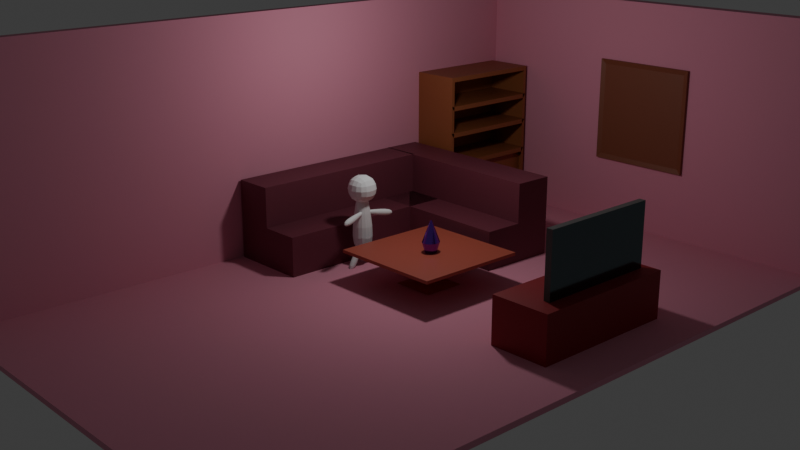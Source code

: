 # Source: ruang_tengah.blend  (saved by Blender 4.0.36; exported with 4.5.12 LTS)
import bpy
from mathutils import Matrix  # noqa: F401  (used for matrix-valued properties, if any)

bpy.ops.wm.read_factory_settings(use_empty=True)
scene = bpy.context.scene
scene.name = 'Scene'

# ---- collections
col_collection = bpy.data.collections.new('Collection'); scene.collection.children.link(col_collection)
col_collection_2 = bpy.data.collections.new('Collection 2'); scene.collection.children.link(col_collection_2)

# ---- materials (node trees are filled in below, after node groups)
mat_material_010 = bpy.data.materials.new('Material.010')
mat_material_010.use_transparent_shadow = False
mat_material_005 = bpy.data.materials.new('Material.005')
mat_material_005.use_transparent_shadow = False
mat_material_007 = bpy.data.materials.new('Material.007')
mat_material_007.use_transparent_shadow = False
mat_material_008 = bpy.data.materials.new('Material.008')
mat_material_008.use_transparent_shadow = False
mat_material_004 = bpy.data.materials.new('Material.004')
mat_material_004.use_transparent_shadow = False
mat_material_003 = bpy.data.materials.new('Material.003')
mat_material_003.use_transparent_shadow = False
mat_material_002 = bpy.data.materials.new('Material.002')
mat_material_002.use_transparent_shadow = False
mat_material_006 = bpy.data.materials.new('Material.006')
mat_material_006.use_transparent_shadow = False
mat_material_009 = bpy.data.materials.new('Material.009')
mat_material_009.use_transparent_shadow = False
mat_material_012 = bpy.data.materials.new('Material.012')
mat_material_012.use_transparent_shadow = False

# ---- material node trees
mat_material_010.use_nodes = True; mat_material_010.node_tree.nodes.clear()
_N = mat_material_010.node_tree.nodes; _L = mat_material_010.node_tree.links
n0 = _N.new('ShaderNodeBsdfPrincipled'); n0.name = 'Principled BSDF'; n0.location = (10, 300)
n0.inputs[0].default_value = (0.7609, 0.2996, 0.405, 1.0)
n0.inputs[2].default_value = 1.0
n0.inputs[3].default_value = 1.45
n1 = _N.new('ShaderNodeOutputMaterial'); n1.name = 'Material Output'; n1.location = (300, 300)
_L.new(n0.outputs[0], n1.inputs[0])
n1.is_active_output = True
mat_material_005.use_nodes = True; mat_material_005.node_tree.nodes.clear()
_N = mat_material_005.node_tree.nodes; _L = mat_material_005.node_tree.links
n0 = _N.new('ShaderNodeBsdfPrincipled'); n0.name = 'Principled BSDF'; n0.location = (10, 300)
n0.inputs[0].default_value = (0.2437, 0.07706, 0.03876, 1.0)
n0.inputs[3].default_value = 1.45
n1 = _N.new('ShaderNodeOutputMaterial'); n1.name = 'Material Output'; n1.location = (300, 300)
_L.new(n0.outputs[0], n1.inputs[0])
n1.is_active_output = True
mat_material_007.use_nodes = True; mat_material_007.node_tree.nodes.clear()
_N = mat_material_007.node_tree.nodes; _L = mat_material_007.node_tree.links
n0 = _N.new('ShaderNodeBsdfPrincipled'); n0.name = 'Principled BSDF'; n0.location = (10, 300)
n0.inputs[0].default_value = (0.2937, 0.0155, 0.02063, 1.0)
n0.inputs[3].default_value = 1.45
n1 = _N.new('ShaderNodeOutputMaterial'); n1.name = 'Material Output'; n1.location = (300, 300)
_L.new(n0.outputs[0], n1.inputs[0])
n1.is_active_output = True
mat_material_008.use_nodes = True; mat_material_008.node_tree.nodes.clear()
_N = mat_material_008.node_tree.nodes; _L = mat_material_008.node_tree.links
n0 = _N.new('ShaderNodeBsdfPrincipled'); n0.name = 'Principled BSDF'; n0.location = (10, 300)
n0.inputs[0].default_value = (0.4169, 0.09122, 0.05631, 1.0)
n0.inputs[3].default_value = 1.45
n1 = _N.new('ShaderNodeOutputMaterial'); n1.name = 'Material Output'; n1.location = (300, 300)
_L.new(n0.outputs[0], n1.inputs[0])
n1.is_active_output = True
mat_material_004.use_nodes = True; mat_material_004.node_tree.nodes.clear()
_N = mat_material_004.node_tree.nodes; _L = mat_material_004.node_tree.links
n0 = _N.new('ShaderNodeBsdfPrincipled'); n0.name = 'Principled BSDF'; n0.location = (10, 300)
n0.inputs[0].default_value = (0.1221, 0.147, 0.162, 1.0)
n0.inputs[1].default_value = 1.0
n0.inputs[2].default_value = 0.146
n0.inputs[3].default_value = 1.0
n1 = _N.new('ShaderNodeOutputMaterial'); n1.name = 'Material Output'; n1.location = (300, 300)
_L.new(n0.outputs[0], n1.inputs[0])
n1.is_active_output = True
mat_material_003.use_nodes = True; mat_material_003.node_tree.nodes.clear()
_N = mat_material_003.node_tree.nodes; _L = mat_material_003.node_tree.links
n0 = _N.new('ShaderNodeBsdfPrincipled'); n0.name = 'Principled BSDF'; n0.location = (10, 300)
n0.inputs[0].default_value = (0.2424, 0.26, 0.268, 1.0)
n0.inputs[1].default_value = 0.5575
n0.inputs[2].default_value = 0.4912
n0.inputs[3].default_value = 1.45
n1 = _N.new('ShaderNodeOutputMaterial'); n1.name = 'Material Output'; n1.location = (300, 300)
_L.new(n0.outputs[0], n1.inputs[0])
n1.is_active_output = True
mat_material_002.use_nodes = True; mat_material_002.node_tree.nodes.clear()
_N = mat_material_002.node_tree.nodes; _L = mat_material_002.node_tree.links
n0 = _N.new('ShaderNodeBsdfPrincipled'); n0.name = 'Principled BSDF'; n0.location = (10, 300)
n0.inputs[0].default_value = (0.1179, 0.125, 0.118, 1.0)
n0.inputs[3].default_value = 1.45
n1 = _N.new('ShaderNodeOutputMaterial'); n1.name = 'Material Output'; n1.location = (300, 300)
_L.new(n0.outputs[0], n1.inputs[0])
n1.is_active_output = True
mat_material_006.use_nodes = True; mat_material_006.node_tree.nodes.clear()
_N = mat_material_006.node_tree.nodes; _L = mat_material_006.node_tree.links
n0 = _N.new('ShaderNodeBsdfPrincipled'); n0.name = 'Principled BSDF'; n0.location = (10, 300)
n0.inputs[0].default_value = (0.2941, 0.06922, 0.8002, 1.0)
n0.inputs[1].default_value = 1.0
n0.inputs[2].default_value = 0.1106
n0.inputs[3].default_value = 1.45
n1 = _N.new('ShaderNodeOutputMaterial'); n1.name = 'Material Output'; n1.location = (300, 300)
_L.new(n0.outputs[0], n1.inputs[0])
n1.is_active_output = True
mat_material_009.use_nodes = True; mat_material_009.node_tree.nodes.clear()
_N = mat_material_009.node_tree.nodes; _L = mat_material_009.node_tree.links
n0 = _N.new('ShaderNodeBsdfPrincipled'); n0.name = 'Principled BSDF'; n0.location = (10, 300)
n0.inputs[0].default_value = (0.1595, 0.03596, 0.05443, 1.0)
n0.inputs[3].default_value = 1.45
n1 = _N.new('ShaderNodeOutputMaterial'); n1.name = 'Material Output'; n1.location = (300, 300)
_L.new(n0.outputs[0], n1.inputs[0])
n1.is_active_output = True
mat_material_012.use_nodes = True; mat_material_012.node_tree.nodes.clear()
_N = mat_material_012.node_tree.nodes; _L = mat_material_012.node_tree.links
n0 = _N.new('ShaderNodeBsdfPrincipled'); n0.name = 'Principled BSDF'; n0.location = (10, 300)
n0.inputs[0].default_value = (0.3266, 0.1079, 0.03918, 1.0)
n0.inputs[3].default_value = 1.45
n1 = _N.new('ShaderNodeOutputMaterial'); n1.name = 'Material Output'; n1.location = (300, 300)
_L.new(n0.outputs[0], n1.inputs[0])
n1.is_active_output = True

# ---- world
world_world = bpy.data.worlds.new('World'); scene.world = world_world
world_world.use_nodes = True; world_world.node_tree.nodes.clear()
_N = world_world.node_tree.nodes; _L = world_world.node_tree.links
n0 = _N.new('ShaderNodeOutputWorld'); n0.name = 'World Output'; n0.location = (300, 300)
n1 = _N.new('ShaderNodeBackground'); n1.name = 'Background'; n1.location = (10, 300)
n1.inputs[0].default_value = (0.05088, 0.05088, 0.05088, 1.0)
_L.new(n1.outputs[0], n0.inputs[0])
n0.is_active_output = True
world_world.color = (0.05088, 0.05088, 0.05088)
world_world.use_sun_shadow = False
world_world.sun_shadow_jitter_overblur = 0.0

# ---- cameras
cam_camera = bpy.data.cameras.new('Camera')
cam_camera.clip_end = 100.0
cam_camera.ortho_scale = 7.314

# ---- lights
light_light = bpy.data.lights.new('Light', 'POINT')
light_light.transmission_factor = 0.0
light_light.use_soft_falloff = False
light_light.energy = 50.0
light_light.shadow_soft_size = 0.1
light_light.shadow_maximum_resolution = 0.006
light_light.use_absolute_resolution = True

# ---- meshes
me_cube_011 = bpy.data.meshes.new('Cube.011')
me_cube_011.from_pydata([(-1.0, -1.0, -1.0), (-0.3652, -0.3652, 0.7149), (-1.0, 1.0, -1.0), (-0.3652, 0.3652, 0.7149), (1.0, -1.0, -1.0), (0.3652, -0.3652, 0.7149), (1.0, 1.0, -1.0), (0.3652, 0.3652, 0.7149), (4.665, -5.29, 2.253), (8.254, -6.498, 3.708), (8.304, -0.5117, 1.81), (11.89, -1.72, 3.265), (1.177, -1.547, 3.288), (4.767, -2.756, 4.744), (4.817, 3.23, 2.845), (8.406, 2.022, 4.301), (-1.137, -3.336, -0.1002), (5.453, -2.834, 2.741), (2.502, 1.442, -0.5432), (6.782, -1.09, 2.579), (-4.625, 0.4061, 0.9356), (4.179, -1.468, 3.119), (-0.9855, 5.184, 0.4926), (5.508, 0.2769, 2.957), (-1.465, 0.6982, 3.547), (2.98, -1.081, 2.555), (-2.391, 0.9582, 3.025), (2.642, -0.9862, 2.364), (-0.603, 2.493, 3.49), (3.295, -0.4257, 2.534), (-1.529, 2.753, 2.969), (2.957, -0.3308, 2.344), (5.555, -6.835, 1.461), (3.849, -2.013, 2.297), (4.282, -6.203, 1.043), (3.384, -1.782, 2.144), (6.973, -5.637, 1.24), (4.366, -1.576, 2.216), (5.7, -5.004, 0.8216), (3.902, -1.345, 2.063), (-5.232, 2.564, 0.3853), (-0.06938, 0.3686, 0.8627), (-4.408, 2.59, -0.1568), (0.2313, 0.3779, 0.6647), (-4.368, 4.32, 0.5086), (0.2461, 1.01, 0.9077), (-3.545, 4.345, -0.03348), (0.5467, 1.019, 0.7097)], [], [(0, 1, 3, 2), (2, 3, 7, 6), (6, 7, 5, 4), (4, 5, 1, 0), (2, 6, 4, 0), (8, 9, 11, 10), (10, 11, 15, 14), (14, 15, 13, 12), (12, 13, 9, 8), (10, 14, 12, 8), (15, 11, 9, 13), (16, 17, 19, 18), (18, 19, 23, 22), (22, 23, 21, 20), (20, 21, 17, 16), (18, 22, 20, 16), (24, 25, 27, 26), (26, 27, 31, 30), (30, 31, 29, 28), (28, 29, 25, 24), (26, 30, 28, 24), (32, 33, 35, 34), (34, 35, 39, 38), (38, 39, 37, 36), (36, 37, 33, 32), (34, 38, 36, 32), (40, 41, 43, 42), (42, 43, 47, 46), (46, 47, 45, 44), (44, 45, 41, 40), (42, 46, 44, 40)])
_uv = me_cube_011.uv_layers.new(name='UVMap')
_uv.uv.foreach_set('vector', [0.375, 0.0, 0.6714, 0.0126, 0.6714, 0.25, 0.375, 0.25, 0.375, 0.25, 0.6714, 0.25, 0.6714, 0.5, 0.375, 0.5, 0.375, 0.5, 0.6714, 0.5, 0.6714, 0.75, 0.375, 0.75, 0.375, 0.75, 0.6714, 0.75, 0.6714, 0.9874, 0.375, 1.0, 0.125, 0.5, 0.375, 0.5, 0.375, 0.75, 0.125, 0.75, 0.375, 0.0, 0.625, 0.0, 0.625, 0.25, 0.375, 0.25, 0.375, 0.25, 0.625, 0.25, 0.625, 0.5, 0.375, 0.5, 0.375, 0.5, 0.625, 0.5, 0.625, 0.75, 0.375, 0.75, 0.375, 0.75, 0.625, 0.75, 0.625, 1.0, 0.375, 1.0, 0.125, 0.5, 0.375, 0.5, 0.375, 0.75, 0.125, 0.75, 0.625, 0.5, 0.875, 0.5, 0.875, 0.75, 0.625, 0.75, 0.375, 0.0, 0.6714, 0.0126, 0.6714, 0.25, 0.375, 0.25, 0.375, 0.25, 0.6714, 0.25, 0.6714, 0.5, 0.375, 0.5, 0.375, 0.5, 0.6714, 0.5, 0.6714, 0.75, 0.375, 0.75, 0.375, 0.75, 0.6714, 0.75, 0.6714, 0.9874, 0.375, 1.0, 0.125, 0.5, 0.375, 0.5, 0.375, 0.75, 0.125, 0.75, 0.375, 0.0, 0.6714, 0.0126, 0.6714, 0.25, 0.375, 0.25, 0.375, 0.25, 0.6714, 0.25, 0.6714, 0.5, 0.375, 0.5, 0.375, 0.5, 0.6714, 0.5, 0.6714, 0.75, 0.375, 0.75, 0.375, 0.75, 0.6714, 0.75, 0.6714, 0.9874, 0.375, 1.0, 0.125, 0.5, 0.375, 0.5, 0.375, 0.75, 0.125, 0.75, 0.375, 0.0, 0.6714, 0.0126, 0.6714, 0.25, 0.375, 0.25, 0.375, 0.25, 0.6714, 0.25, 0.6714, 0.5, 0.375, 0.5, 0.375, 0.5, 0.6714, 0.5, 0.6714, 0.75, 0.375, 0.75, 0.375, 0.75, 0.6714, 0.75, 0.6714, 0.9874, 0.375, 1.0, 0.125, 0.5, 0.375, 0.5, 0.375, 0.75, 0.125, 0.75, 0.375, 0.0, 0.6714, 0.0126, 0.6714, 0.25, 0.375, 0.25, 0.375, 0.25, 0.6714, 0.25, 0.6714, 0.5, 0.375, 0.5, 0.375, 0.5, 0.6714, 0.5, 0.6714, 0.75, 0.375, 0.75, 0.375, 0.75, 0.6714, 0.75, 0.6714, 0.9874, 0.375, 1.0, 0.125, 0.5, 0.375, 0.5, 0.375, 0.75, 0.125, 0.75])
me_cube_011.update()
me_cube_004 = bpy.data.meshes.new('Cube.004')
me_cube_004.from_pydata([(-1.0, -1.0, -0.0002455), (-1.0, -1.0, 2.0), (-1.0, 1.0, -0.0002455), (-1.0, 1.0, 2.0), (1.0, -1.0, -0.0002455), (1.0, 1.0, -0.0002455), (1.0, 1.0, 2.0)], [], [(0, 1, 3, 2), (2, 3, 6, 5), (2, 5, 4, 0)])
_uv = me_cube_004.uv_layers.new(name='UVMap')
_uv.uv.foreach_set('vector', [0.375, 0.0, 0.625, 0.0, 0.625, 0.25, 0.375, 0.25, 0.375, 0.25, 0.625, 0.25, 0.625, 0.5, 0.375, 0.5, 0.125, 0.5, 0.375, 0.5, 0.375, 0.75, 0.125, 0.75])
me_cube_004.materials.append(mat_material_010)
me_cube_004.update()
me_cube_013 = bpy.data.meshes.new('Cube.013')
me_cube_013.from_pydata([(-0.1786, -0.9067, -0.9067), (-0.1786, -0.9067, 0.9067), (-0.1786, 0.9068, -0.9067), (-0.1786, 0.9068, 0.9067), (1.0, -1.0, -1.0), (1.0, -1.0, 1.0), (1.0, 1.0, -1.0), (1.0, 1.0, 1.0), (-1.0, 1.0, -1.0), (-1.0, -1.0, -1.0), (-1.0, -1.0, 1.0), (-1.0, 1.0, 1.0)], [], [(0, 1, 3, 2), (8, 11, 7, 6), (6, 7, 5, 4), (4, 5, 10, 9), (8, 6, 4, 9), (7, 11, 10, 5), (0, 2, 8, 9), (1, 0, 9, 10), (3, 1, 10, 11), (2, 3, 11, 8)])
_uv = me_cube_013.uv_layers.new(name='UVMap')
_uv.uv.foreach_set('vector', [0.3867, 0.01166, 0.6133, 0.01166, 0.6133, 0.2383, 0.3867, 0.2383, 0.375, 0.25, 0.625, 0.25, 0.625, 0.5, 0.375, 0.5, 0.375, 0.5, 0.625, 0.5, 0.625, 0.75, 0.375, 0.75, 0.375, 0.75, 0.625, 0.75, 0.625, 1.0, 0.375, 1.0, 0.125, 0.5, 0.375, 0.5, 0.375, 0.75, 0.125, 0.75, 0.625, 0.5, 0.875, 0.5, 0.875, 0.75, 0.625, 0.75, 0.3867, 0.01166, 0.3867, 0.2383, 0.375, 0.25, 0.375, 0.0, 0.6133, 0.01166, 0.3867, 0.01166, 0.375, 0.0, 0.625, 0.0, 0.6133, 0.2383, 0.6133, 0.01166, 0.625, 0.0, 0.625, 0.25, 0.3867, 0.2383, 0.6133, 0.2383, 0.625, 0.25, 0.375, 0.25])
me_cube_013.materials.append(mat_material_005)
me_cube_013.update()
me_cube_014 = bpy.data.meshes.new('Cube.014')
me_cube_014.from_pydata([(-1.0, -0.9263, -0.9263), (-1.0, -1.0, 1.0), (-1.0, 0.9457, -0.9457), (-1.0, 1.0, 1.0), (1.0, -1.0, -1.0), (1.0, -1.0, 1.0), (1.0, 1.0, -1.0), (1.0, 1.0, 1.0), (-1.0, -0.07371, -0.9263), (-1.0, -0.9263, -0.07371), (-1.0, 0.0, 1.0), (-1.0, 0.9457, -0.05431), (-1.0, -0.07371, -0.07371), (-1.0, -0.5, -0.9263), (-1.0, -1.0, 0.5), (-1.0, 0.5, 1.0), (-1.0, 0.9457, -0.5), (-1.0, 0.5, -0.9457), (-1.0, -0.9263, -0.5), (-1.0, -0.5, 1.0), (-1.0, 1.0, 0.5), (-1.0, 0.5, -0.05431), (-1.0, -0.5, -0.07371), (-1.0, -0.07371, -0.5), (-1.0, 0.0, 0.5), (-1.0, -0.5, 0.5), (-1.0, 0.5, 0.5), (-1.0, -0.25, -0.07371), (-1.0, 0.0, 0.25), (-1.0, 0.25, -0.05431), (-1.0, -0.25, 0.5), (-1.0, -0.5, 0.25), (-1.0, 0.25, 0.5), (-1.0, 0.5, 0.25), (-1.0, 0.25, 0.25), (-1.0, -0.25, 0.25), (-1.0, 1.0, 0.25), (-1.0, 0.75, -0.05431), (-1.0, -1.0, 0.25), (-1.0, -0.75, -0.07371), (-1.0, -0.75, 0.5), (-1.0, -0.5, 0.125), (-1.0, 0.75, 0.5), (-1.0, 0.5, 0.125), (-1.0, -0.5, 0.375), (-1.0, 0.5, 0.375), (-1.0, 1.0, 0.125), (-1.0, 0.875, -0.05431), (-1.0, -1.0, 0.375), (-1.0, -0.625, -0.07371), (-1.0, -0.625, 0.5), (-1.0, -0.5, 0.0625), (-1.0, 0.875, 0.5), (-1.0, 0.5, 0.0625), (-1.0, -0.5, 0.3125), (-1.0, 0.5, 0.3125), (-1.0, 1.0, 0.375), (-1.0, 0.625, -0.05431), (-1.0, -1.0, 0.125), (-1.0, -0.875, -0.07371), (-1.0, -0.875, 0.5), (-1.0, -0.5, 0.1875), (-1.0, 0.625, 0.5), (-1.0, 0.5, 0.1875), (-1.0, -0.5, 0.4375), (-1.0, 0.5, 0.4375), (-1.02, -0.25, 0.5), (-1.02, 0.0, 0.5), (-1.02, 0.0, 0.25), (-1.02, 0.25, 0.5), (-1.02, 0.25, 0.25), (-1.02, -0.25, 0.25), (-1.0, -0.5, -1.0), (-1.0, -1.0, -1.0), (-1.0, -1.0, -0.5), (-1.0, -1.0, 0.0), (-1.0, -0.25, 0.0), (-1.0, 0.05431, -0.05431), (-1.0, 0.05431, -0.5), (-1.0, 0.05431, -0.9457), (-1.0, -0.625, 0.0), (-1.0, -0.5, 0.0), (-1.0, -0.875, 0.0), (-1.0, -0.75, 0.0), (-1.102, -0.5, -0.5), (-1.102, -0.07371, -0.5), (-1.102, -0.9263, -0.5), (-1.102, -0.5, -0.9263), (-1.102, -0.5, -0.07371), (-1.102, -0.9263, -0.9263), (-1.102, -0.9263, -0.07371), (-1.102, -0.25, -0.07371), (-1.102, -0.07371, -0.07371), (-1.102, -0.07371, -0.9263), (-1.102, -0.625, -0.07371), (-1.102, -0.875, -0.07371), (-1.102, -0.75, -0.07371), (-1.0, 1.0, -0.5), (-1.0, 1.0, -1.0), (-1.0, 0.5, -1.0), (-1.0, 0.0, -1.0), (-1.0, 0.875, 0.0), (-1.0, 1.0, 0.0), (-1.0, 0.0, -0.5), (-1.0, 0.25, 0.0), (-1.0, 0.5, 0.0), (-1.0, 0.0, 0.0), (-1.0, 0.625, 0.0), (-1.0, 0.75, 0.0), (-1.119, 0.5, -0.5), (-1.119, 0.9457, -0.5), (-1.119, 0.05431, -0.5), (-1.119, 0.5, -0.9457), (-1.119, 0.5, -0.05431), (-1.119, 0.9457, -0.9457), (-1.119, 0.05431, -0.9457), (-1.119, 0.875, -0.05431), (-1.119, 0.9457, -0.05431), (-1.119, 0.25, -0.05431), (-1.119, 0.05431, -0.05431), (-1.119, 0.625, -0.05431), (-1.119, 0.75, -0.05431)], [], [(26, 15, 3, 20, 52, 42, 62), (98, 97, 102, 46, 36, 56, 20, 3, 7, 6), (6, 7, 5, 4), (4, 5, 1, 14, 48, 38, 58, 75, 74, 73), (98, 6, 4, 73, 72, 100, 99), (7, 3, 15, 10, 19, 1, 5), (17, 79, 115, 112), (12, 23, 85, 92), (25, 19, 10, 24, 30), (24, 32, 69, 67), (75, 58, 38, 48, 14, 60, 40, 50, 25, 64, 44, 54, 31, 61, 41, 51, 81, 80, 83, 82), (14, 1, 19, 25, 50, 40, 60), (13, 0, 89, 87), (39, 49, 94, 96), (23, 8, 93, 85), (21, 57, 120, 113), (11, 16, 110, 117), (78, 77, 119, 111), (105, 53, 43, 63, 33, 55, 45, 65, 26, 62, 42, 52, 20, 56, 36, 46, 102, 101, 108, 107), (34, 32, 26, 65, 45, 55, 33), (24, 10, 15, 26, 32), (104, 34, 33, 63, 43, 53, 105), (106, 28, 34, 104), (28, 35, 71, 68), (76, 35, 28, 106), (81, 51, 41, 61, 31, 35, 76), (31, 54, 44, 64, 25, 30, 35), (71, 66, 67, 68), (68, 67, 69, 70), (35, 30, 66, 71), (32, 34, 70, 69), (34, 28, 68, 70), (30, 24, 67, 66), (0, 13, 72, 73), (9, 18, 74, 75), (12, 27, 76, 106), (8, 23, 103, 100), (13, 8, 100, 72), (18, 0, 73, 74), (22, 49, 80, 81), (23, 12, 106, 103), (27, 22, 81, 76), (39, 59, 82, 83), (49, 39, 83, 80), (59, 9, 75, 82), (84, 88, 91, 92, 85), (87, 84, 85, 93), (89, 86, 84, 87), (86, 90, 95, 96, 94, 88, 84), (8, 13, 87, 93), (9, 59, 95, 90), (18, 9, 90, 86), (22, 27, 91, 88), (0, 18, 86, 89), (27, 12, 92, 91), (59, 39, 96, 95), (49, 22, 88, 94), (2, 16, 97, 98), (79, 17, 99, 100), (11, 47, 101, 102), (78, 79, 100, 103), (16, 11, 102, 97), (17, 2, 98, 99), (21, 29, 104, 105), (77, 78, 103, 106), (29, 77, 106, 104), (37, 57, 107, 108), (47, 37, 108, 101), (57, 21, 105, 107), (109, 113, 120, 121, 116, 117, 110), (112, 109, 110, 114), (115, 111, 109, 112), (111, 119, 118, 113, 109), (77, 29, 118, 119), (2, 17, 112, 114), (47, 11, 117, 116), (57, 37, 121, 120), (29, 21, 113, 118), (79, 78, 111, 115), (37, 47, 116, 121), (16, 2, 114, 110)])
_uv = me_cube_014.uv_layers.new(name='UVMap')
_uv.uv.foreach_set('vector', [0.5625, 0.1875, 0.625, 0.1875, 0.625, 0.25, 0.5625, 0.25, 0.5625, 0.2344, 0.5625, 0.2188, 0.5625, 0.2031, 0.375, 0.25, 0.4375, 0.25, 0.5, 0.25, 0.5156, 0.25, 0.5312, 0.25, 0.5469, 0.25, 0.5625, 0.25, 0.625, 0.25, 0.625, 0.5, 0.375, 0.5, 0.375, 0.5, 0.625, 0.5, 0.625, 0.75, 0.375, 0.75, 0.375, 0.75, 0.625, 0.75, 0.625, 1.0, 0.5625, 1.0, 0.5469, 1.0, 0.5312, 1.0, 0.5156, 1.0, 0.5, 1.0, 0.4375, 1.0, 0.375, 1.0, 0.125, 0.5, 0.375, 0.5, 0.375, 0.75, 0.125, 0.75, 0.125, 0.6875, 0.125, 0.625, 0.125, 0.5625, 0.625, 0.5, 0.875, 0.5, 0.875, 0.5625, 0.875, 0.625, 0.875, 0.6875, 0.875, 0.75, 0.625, 0.75, 0.3818, 0.1875, 0.3818, 0.1318, 0.3818, 0.1318, 0.3818, 0.1875, 0.4908, 0.1158, 0.4375, 0.1158, 0.4375, 0.1158, 0.4908, 0.1158, 0.5625, 0.0625, 0.625, 0.0625, 0.625, 0.125, 0.5625, 0.125, 0.5625, 0.09375, 0.5625, 0.125, 0.5625, 0.1562, 0.5625, 0.1562, 0.5625, 0.125, 0.5, 0.0, 0.5156, 0.0, 0.5312, 0.0, 0.5469, 0.0, 0.5625, 0.0, 0.5625, 0.01562, 0.5625, 0.03125, 0.5625, 0.04688, 0.5625, 0.0625, 0.5547, 0.0625, 0.5469, 0.0625, 0.5391, 0.0625, 0.5312, 0.0625, 0.5234, 0.0625, 0.5156, 0.0625, 0.5078, 0.0625, 0.5, 0.0625, 0.5, 0.04688, 0.5, 0.03125, 0.5, 0.01562, 0.5625, 0.0, 0.625, 0.0, 0.625, 0.0625, 0.5625, 0.0625, 0.5625, 0.04688, 0.5625, 0.03125, 0.5625, 0.01562, 0.3842, 0.0625, 0.3842, 0.009213, 0.3842, 0.009213, 0.3842, 0.0625, 0.4908, 0.03125, 0.4908, 0.04688, 0.4908, 0.04688, 0.4908, 0.03125, 0.4375, 0.1158, 0.3842, 0.1158, 0.3842, 0.1158, 0.4375, 0.1158, 0.4932, 0.1875, 0.4932, 0.2031, 0.4932, 0.2031, 0.4932, 0.1875, 0.4932, 0.2432, 0.4375, 0.2432, 0.4375, 0.2432, 0.4932, 0.2432, 0.4375, 0.1318, 0.4932, 0.1318, 0.4932, 0.1318, 0.4375, 0.1318, 0.5, 0.1875, 0.5078, 0.1875, 0.5156, 0.1875, 0.5234, 0.1875, 0.5312, 0.1875, 0.5391, 0.1875, 0.5469, 0.1875, 0.5547, 0.1875, 0.5625, 0.1875, 0.5625, 0.2031, 0.5625, 0.2188, 0.5625, 0.2344, 0.5625, 0.25, 0.5469, 0.25, 0.5312, 0.25, 0.5156, 0.25, 0.5, 0.25, 0.5, 0.2344, 0.5, 0.2188, 0.5, 0.2031, 0.5312, 0.1562, 0.5625, 0.1562, 0.5625, 0.1875, 0.5547, 0.1875, 0.5469, 0.1875, 0.5391, 0.1875, 0.5312, 0.1875, 0.5625, 0.125, 0.625, 0.125, 0.625, 0.1875, 0.5625, 0.1875, 0.5625, 0.1562, 0.5, 0.1562, 0.5312, 0.1562, 0.5312, 0.1875, 0.5234, 0.1875, 0.5156, 0.1875, 0.5078, 0.1875, 0.5, 0.1875, 0.5, 0.125, 0.5312, 0.125, 0.5312, 0.1562, 0.5, 0.1562, 0.5312, 0.125, 0.5312, 0.09375, 0.5312, 0.09375, 0.5312, 0.125, 0.5, 0.09375, 0.5312, 0.09375, 0.5312, 0.125, 0.5, 0.125, 0.5, 0.0625, 0.5078, 0.0625, 0.5156, 0.0625, 0.5234, 0.0625, 0.5312, 0.0625, 0.5312, 0.09375, 0.5, 0.09375, 0.5312, 0.0625, 0.5391, 0.0625, 0.5469, 0.0625, 0.5547, 0.0625, 0.5625, 0.0625, 0.5625, 0.09375, 0.5312, 0.09375, 0.5312, 0.09375, 0.5625, 0.09375, 0.5625, 0.125, 0.5312, 0.125, 0.5312, 0.125, 0.5625, 0.125, 0.5625, 0.1562, 0.5312, 0.1562, 0.5312, 0.09375, 0.5625, 0.09375, 0.5625, 0.09375, 0.5312, 0.09375, 0.5625, 0.1562, 0.5312, 0.1562, 0.5312, 0.1562, 0.5625, 0.1562, 0.5312, 0.1562, 0.5312, 0.125, 0.5312, 0.125, 0.5312, 0.1562, 0.5625, 0.09375, 0.5625, 0.125, 0.5625, 0.125, 0.5625, 0.09375, 0.3842, 0.009213, 0.3842, 0.0625, 0.375, 0.0625, 0.375, 0.0, 0.4908, 0.009213, 0.4375, 0.009213, 0.4375, 0.0, 0.5, 0.0, 0.4908, 0.1158, 0.4908, 0.09375, 0.5, 0.09375, 0.5, 0.125, 0.3842, 0.1158, 0.4375, 0.1158, 0.4375, 0.125, 0.375, 0.125, 0.3842, 0.0625, 0.3842, 0.1158, 0.375, 0.125, 0.375, 0.0625, 0.4375, 0.009213, 0.3842, 0.009213, 0.375, 0.0, 0.4375, 0.0, 0.4908, 0.0625, 0.4908, 0.04688, 0.5, 0.04688, 0.5, 0.0625, 0.4375, 0.1158, 0.4908, 0.1158, 0.5, 0.125, 0.4375, 0.125, 0.4908, 0.09375, 0.4908, 0.0625, 0.5, 0.0625, 0.5, 0.09375, 0.4908, 0.03125, 0.4908, 0.01562, 0.5, 0.01562, 0.5, 0.03125, 0.4908, 0.04688, 0.4908, 0.03125, 0.5, 0.03125, 0.5, 0.04688, 0.4908, 0.01562, 0.4908, 0.009213, 0.5, 0.0, 0.5, 0.01562, 0.4375, 0.0625, 0.4908, 0.0625, 0.4908, 0.09375, 0.4908, 0.1158, 0.4375, 0.1158, 0.3842, 0.0625, 0.4375, 0.0625, 0.4375, 0.1158, 0.3842, 0.1158, 0.3842, 0.009213, 0.4375, 0.009213, 0.4375, 0.0625, 0.3842, 0.0625, 0.4375, 0.009213, 0.4908, 0.009213, 0.4908, 0.01562, 0.4908, 0.03125, 0.4908, 0.04688, 0.4908, 0.0625, 0.4375, 0.0625, 0.3842, 0.1158, 0.3842, 0.0625, 0.3842, 0.0625, 0.3842, 0.1158, 0.4908, 0.009213, 0.4908, 0.01562, 0.4908, 0.01562, 0.4908, 0.009213, 0.4375, 0.009213, 0.4908, 0.009213, 0.4908, 0.009213, 0.4375, 0.009213, 0.4908, 0.0625, 0.4908, 0.09375, 0.4908, 0.09375, 0.4908, 0.0625, 0.3842, 0.009213, 0.4375, 0.009213, 0.4375, 0.009213, 0.3842, 0.009213, 0.4908, 0.09375, 0.4908, 0.1158, 0.4908, 0.1158, 0.4908, 0.09375, 0.4908, 0.01562, 0.4908, 0.03125, 0.4908, 0.03125, 0.4908, 0.01562, 0.4908, 0.04688, 0.4908, 0.0625, 0.4908, 0.0625, 0.4908, 0.04688, 0.3818, 0.2432, 0.4375, 0.2432, 0.4375, 0.25, 0.375, 0.25, 0.3818, 0.1318, 0.3818, 0.1875, 0.375, 0.1875, 0.375, 0.125, 0.4932, 0.2432, 0.4932, 0.2344, 0.5, 0.2344, 0.5, 0.25, 0.4375, 0.1318, 0.3818, 0.1318, 0.375, 0.125, 0.4375, 0.125, 0.4375, 0.2432, 0.4932, 0.2432, 0.5, 0.25, 0.4375, 0.25, 0.3818, 0.1875, 0.3818, 0.2432, 0.375, 0.25, 0.375, 0.1875, 0.4932, 0.1875, 0.4932, 0.1562, 0.5, 0.1562, 0.5, 0.1875, 0.4932, 0.1318, 0.4375, 0.1318, 0.4375, 0.125, 0.5, 0.125, 0.4932, 0.1562, 0.4932, 0.1318, 0.5, 0.125, 0.5, 0.1562, 0.4932, 0.2188, 0.4932, 0.2031, 0.5, 0.2031, 0.5, 0.2188, 0.4932, 0.2344, 0.4932, 0.2188, 0.5, 0.2188, 0.5, 0.2344, 0.4932, 0.2031, 0.4932, 0.1875, 0.5, 0.1875, 0.5, 0.2031, 0.4375, 0.1875, 0.4932, 0.1875, 0.4932, 0.2031, 0.4932, 0.2188, 0.4932, 0.2344, 0.4932, 0.2432, 0.4375, 0.2432, 0.3818, 0.1875, 0.4375, 0.1875, 0.4375, 0.2432, 0.3818, 0.2432, 0.3818, 0.1318, 0.4375, 0.1318, 0.4375, 0.1875, 0.3818, 0.1875, 0.4375, 0.1318, 0.4932, 0.1318, 0.4932, 0.1562, 0.4932, 0.1875, 0.4375, 0.1875, 0.4932, 0.1318, 0.4932, 0.1562, 0.4932, 0.1562, 0.4932, 0.1318, 0.3818, 0.2432, 0.3818, 0.1875, 0.3818, 0.1875, 0.3818, 0.2432, 0.4932, 0.2344, 0.4932, 0.2432, 0.4932, 0.2432, 0.4932, 0.2344, 0.4932, 0.2031, 0.4932, 0.2188, 0.4932, 0.2188, 0.4932, 0.2031, 0.4932, 0.1562, 0.4932, 0.1875, 0.4932, 0.1875, 0.4932, 0.1562, 0.3818, 0.1318, 0.4375, 0.1318, 0.4375, 0.1318, 0.3818, 0.1318, 0.4932, 0.2188, 0.4932, 0.2344, 0.4932, 0.2344, 0.4932, 0.2188, 0.4375, 0.2432, 0.3818, 0.2432, 0.3818, 0.2432, 0.4375, 0.2432])
me_cube_014.materials.append(mat_material_007)
me_cube_014.update()
me_cube_017 = bpy.data.meshes.new('Cube.017')
me_cube_017.from_pydata([(-1.0, -1.0, -1.0), (-1.0, -1.0, 1.0), (-1.0, 1.0, -1.0), (-1.0, 1.0, 1.0), (1.0, -1.0, -1.0), (1.0, -1.0, 1.0), (1.0, 1.0, -1.0), (1.0, 1.0, 1.0), (-0.1183, 0.1183, -1.0), (-0.1183, -0.1183, -1.0), (0.1183, 0.1183, -2.042), (0.1183, -0.1183, -2.042), (-0.1183, 0.1183, -18.71), (-0.1183, -0.1183, -18.71), (0.1183, 0.1183, -17.67), (0.1183, -0.1183, -17.67), (-0.3743, 0.3743, -19.76), (-0.3743, -0.3743, -19.76), (0.3743, 0.3743, -19.76), (0.3743, -0.3743, -19.76)], [], [(0, 1, 3, 2), (2, 3, 7, 6), (6, 7, 5, 4), (4, 5, 1, 0), (6, 4, 11, 10), (7, 3, 1, 5), (10, 11, 15, 14), (4, 0, 9, 11), (2, 6, 10, 8), (0, 2, 8, 9), (15, 13, 17, 19), (9, 8, 12, 13), (11, 9, 13, 15), (8, 10, 14, 12), (16, 18, 19, 17), (12, 14, 18, 16), (14, 15, 19, 18), (13, 12, 16, 17)])
_uv = me_cube_017.uv_layers.new(name='UVMap')
_uv.uv.foreach_set('vector', [0.375, 0.0, 0.625, 0.0, 0.625, 0.25, 0.375, 0.25, 0.375, 0.25, 0.625, 0.25, 0.625, 0.5, 0.375, 0.5, 0.375, 0.5, 0.625, 0.5, 0.625, 0.75, 0.375, 0.75, 0.375, 0.75, 0.625, 0.75, 0.625, 1.0, 0.375, 1.0, 0.375, 0.5, 0.375, 0.75, 0.375, 0.75, 0.375, 0.5, 0.625, 0.5, 0.875, 0.5, 0.875, 0.75, 0.625, 0.75, 0.375, 0.5, 0.375, 0.75, 0.375, 0.75, 0.375, 0.5, 0.375, 0.75, 0.375, 1.0, 0.375, 1.0, 0.375, 0.75, 0.375, 0.25, 0.375, 0.5, 0.375, 0.5, 0.375, 0.25, 0.375, 0.0, 0.375, 0.25, 0.375, 0.25, 0.375, 0.0, 0.375, 0.75, 0.375, 1.0, 0.375, 1.0, 0.375, 0.75, 0.375, 0.0, 0.375, 0.25, 0.375, 0.25, 0.375, 0.0, 0.375, 0.75, 0.375, 1.0, 0.375, 1.0, 0.375, 0.75, 0.375, 0.25, 0.375, 0.5, 0.375, 0.5, 0.375, 0.25, 0.125, 0.5, 0.375, 0.5, 0.375, 0.75, 0.125, 0.75, 0.375, 0.25, 0.375, 0.5, 0.375, 0.5, 0.375, 0.25, 0.375, 0.5, 0.375, 0.75, 0.375, 0.75, 0.375, 0.5, 0.375, 0.0, 0.375, 0.25, 0.375, 0.25, 0.375, 0.0])
me_cube_017.materials.append(mat_material_008)
me_cube_017.update()
me_cube_003 = bpy.data.meshes.new('Cube.003')
me_cube_003.from_pydata([(1.0, -1.0, -1.0), (1.0, -1.0, 1.0), (1.0, 1.0, -1.0), (1.0, 1.0, 1.0), (-0.5832, 0.9489, -0.902), (-0.5832, -0.9489, -0.902), (-0.5832, -0.9489, 0.902), (-0.5832, 0.9489, 0.902), (-1.0, 7.451e-09, 0.951), (-1.0, 7.451e-09, 0.9143), (-1.0, 0.2436, 0.951), (-1.0, -0.2436, 0.951), (-1.0, -0.2404, 0.9265), (-1.0, 0.2404, 0.9265), (-1.0, 0.242, 0.9388), (-1.0, 0.2388, 0.9143), (-1.0, -0.242, 0.9388), (-1.0, -0.2388, 0.9143), (-1.105, 0.2436, 0.951), (-1.105, 7.451e-09, 0.951), (-1.105, 7.451e-09, 0.9388), (-1.105, 7.451e-09, 0.9265), (-1.105, 0.2404, 0.9265), (-1.105, 7.451e-09, 0.9143), (-1.105, -0.2436, 0.951), (-1.105, -0.2404, 0.9265), (-1.105, 0.242, 0.9388), (-1.105, 0.2388, 0.9143), (-1.105, -0.242, 0.9388), (-1.105, -0.2388, 0.9143), (-1.0, -1.0, -1.0), (-1.0, -1.0, 1.0), (-1.0, 1.0, -1.0), (-1.0, 1.0, 1.0), (1.0, -1.0, -1.0), (1.0, -1.0, 1.0), (1.0, 1.0, -1.0), (1.0, 1.0, 1.0), (-1.0, 0.9489, -0.902), (-1.0, -0.9489, -0.902), (-1.0, -0.9489, 0.902), (-1.0, 0.9489, 0.902), (-0.5832, 0.9489, -0.902), (-0.5832, -0.9489, -0.902), (-0.5832, -0.9489, 0.902), (-0.5832, 0.9489, 0.902), (-1.0, 7.451e-09, 1.0), (-1.0, 7.451e-09, 0.902), (-1.0, 0.9744, 0.951), (-1.0, -0.9744, 0.951), (-1.0, 7.451e-09, 0.951), (-1.0, 0.5, 1.0), (-1.0, 0.4744, 0.902), (-1.0, 0.9872, 0.9755), (-1.0, -0.9616, 0.9265), (-1.0, -0.5, 1.0), (-1.0, -0.4744, 0.902), (-1.0, 0.9616, 0.9265), (-1.0, -0.9872, 0.9755), (-1.0, 7.451e-09, 0.9755), (-1.0, -0.4872, 0.951), (-1.0, 0.4872, 0.951), (-1.0, 0.4936, 0.9755), (-1.0, -0.4936, 0.9755), (-1.0, -0.4808, 0.9265), (-1.0, 0.4808, 0.9265), (-1.0, -0.25, 1.0), (-1.0, -0.2372, 0.902), (-1.0, 7.451e-09, 0.9143), (-1.0, 7.451e-09, 0.9633), (-1.0, 0.2436, 0.951), (-1.0, 0.25, 1.0), (-1.0, 0.2372, 0.902), (-1.0, 7.451e-09, 0.9878), (-1.0, -0.2436, 0.951), (-1.0, 0.4904, 0.9633), (-1.0, 0.4968, 0.9878), (-1.0, 0.2468, 0.9755), (-1.0, -0.4904, 0.9633), (-1.0, -0.4968, 0.9878), (-1.0, -0.2468, 0.9755), (-1.0, -0.4776, 0.9143), (-1.0, -0.484, 0.9388), (-1.0, -0.2404, 0.9265), (-1.0, 0.4776, 0.9143), (-1.0, 0.484, 0.9388), (-1.0, 0.2404, 0.9265), (-1.0, 0.242, 0.9388), (-1.0, 0.2388, 0.9143), (-1.0, -0.242, 0.9388), (-1.0, -0.2484, 0.9878), (-1.0, 0.2484, 0.9878), (-1.0, 0.2452, 0.9633), (-1.0, -0.2452, 0.9633), (-1.0, -0.2388, 0.9143)], [], [(2, 3, 1, 0), (5, 6, 7, 4), (15, 9, 23, 27), (16, 11, 24, 28), (17, 12, 25, 29), (13, 15, 27, 22), (12, 16, 28, 25), (10, 14, 26, 18), (28, 20, 21, 25), (20, 26, 22, 21), (19, 18, 26, 20), (21, 22, 27, 23), (24, 19, 20, 28), (25, 21, 23, 29), (8, 10, 18, 19), (14, 13, 22, 26), (9, 17, 29, 23), (11, 8, 19, 24), (32, 30, 39, 38), (32, 33, 37, 36), (34, 35, 31, 30), (32, 36, 34, 30), (37, 33, 51, 71, 46, 66, 55, 31, 35), (40, 56, 67, 47, 72, 52, 41, 45, 44), (33, 32, 38, 41, 57, 48, 53), (30, 31, 58, 49, 54, 40, 39), (65, 57, 41, 52, 84), (38, 39, 43, 42), (41, 38, 42, 45), (39, 40, 44, 43), (94, 68, 47, 67), (93, 69, 50, 74), (62, 53, 48, 61, 75), (92, 75, 61, 70), (91, 76, 62, 77), (51, 33, 53, 62, 76), (58, 63, 78, 60, 49), (31, 55, 79, 63, 58), (90, 73, 59, 80), (54, 64, 81, 56, 40), (49, 60, 82, 64, 54), (88, 84, 52, 72), (87, 85, 65, 86), (61, 48, 57, 65, 85), (70, 61, 85, 87), (68, 88, 72, 47), (86, 65, 84, 88), (82, 89, 83, 64), (60, 74, 89, 82), (79, 90, 80, 63), (55, 66, 90, 79), (66, 46, 73, 90), (73, 91, 77, 59), (46, 71, 91, 73), (71, 51, 76, 91), (69, 92, 70, 50), (59, 77, 92, 69), (77, 62, 75, 92), (78, 93, 74, 60), (63, 80, 93, 78), (80, 59, 69, 93), (81, 94, 67, 56), (64, 83, 94, 81)])
me_cube_003.polygons.foreach_set('material_index', [0, 0, 1, 1, 1, 1, 1, 1, 1, 1, 1, 1, 1, 1, 1, 1, 1, 1, 2, 2, 2, 2, 2, 2, 2, 2, 2, 2, 2, 2, 2, 2, 2, 2, 2, 2, 2, 2, 2, 2, 2, 2, 2, 2, 2, 2, 2, 2, 2, 2, 2, 2, 2, 2, 2, 2, 2, 2, 2, 2, 2, 2, 2])
_uv = me_cube_003.uv_layers.new(name='UVMap')
_uv.uv.foreach_set('vector', [0.375, 0.5, 0.625, 0.5, 0.625, 0.75, 0.375, 0.75, 0.375, 0.0, 0.625, 0.0, 0.625, 0.25, 0.375, 0.25, 0.875, 0.5938, 0.875, 0.625, 0.875, 0.625, 0.875, 0.5938, 0.875, 0.6562, 0.875, 0.6562, 0.875, 0.6562, 0.875, 0.6562, 0.875, 0.6562, 0.875, 0.6562, 0.875, 0.6562, 0.875, 0.6562, 0.875, 0.5938, 0.875, 0.5938, 0.875, 0.5938, 0.875, 0.5938, 0.875, 0.6562, 0.875, 0.6562, 0.875, 0.6562, 0.875, 0.6562, 0.875, 0.5938, 0.875, 0.5938, 0.875, 0.5938, 0.875, 0.5938, 0.875, 0.6562, 0.875, 0.625, 0.875, 0.625, 0.875, 0.6562, 0.875, 0.625, 0.875, 0.5938, 0.875, 0.5938, 0.875, 0.625, 0.875, 0.625, 0.875, 0.5938, 0.875, 0.5938, 0.875, 0.625, 0.875, 0.625, 0.875, 0.5938, 0.875, 0.5938, 0.875, 0.625, 0.875, 0.6562, 0.875, 0.625, 0.875, 0.625, 0.875, 0.6562, 0.875, 0.6562, 0.875, 0.625, 0.875, 0.625, 0.875, 0.6562, 0.875, 0.625, 0.875, 0.5938, 0.875, 0.5938, 0.875, 0.625, 0.875, 0.5938, 0.875, 0.5938, 0.875, 0.5938, 0.875, 0.5938, 0.875, 0.625, 0.875, 0.6562, 0.875, 0.6562, 0.875, 0.625, 0.875, 0.6562, 0.875, 0.625, 0.875, 0.625, 0.875, 0.6562, 0.125, 0.5, 0.125, 0.75, 0.125, 0.75, 0.125, 0.5, 0.375, 0.25, 0.625, 0.25, 0.625, 0.5, 0.375, 0.5, 0.375, 0.75, 0.625, 0.75, 0.625, 1.0, 0.375, 1.0, 0.125, 0.5, 0.375, 0.5, 0.375, 0.75, 0.125, 0.75, 0.625, 0.5, 0.875, 0.5, 0.875, 0.5625, 0.875, 0.5938, 0.875, 0.625, 0.875, 0.6562, 0.875, 0.6875, 0.875, 0.75, 0.625, 0.75, 0.875, 0.75, 0.875, 0.6875, 0.875, 0.6562, 0.875, 0.625, 0.875, 0.5938, 0.875, 0.5625, 0.875, 0.5, 0.875, 0.5, 0.875, 0.75, 0.625, 0.25, 0.375, 0.25, 0.375, 0.25, 0.625, 0.25, 0.625, 0.25, 0.625, 0.25, 0.625, 0.25, 0.375, 1.0, 0.625, 1.0, 0.625, 1.0, 0.625, 1.0, 0.625, 1.0, 0.625, 1.0, 0.375, 1.0, 0.875, 0.5625, 0.875, 0.5, 0.875, 0.5, 0.875, 0.5625, 0.875, 0.5625, 0.125, 0.5, 0.125, 0.75, 0.125, 0.75, 0.125, 0.5, 0.625, 0.25, 0.375, 0.25, 0.375, 0.25, 0.625, 0.25, 0.375, 1.0, 0.625, 1.0, 0.625, 1.0, 0.375, 1.0, 0.875, 0.6562, 0.875, 0.625, 0.875, 0.625, 0.875, 0.6562, 0.875, 0.6562, 0.875, 0.625, 0.875, 0.625, 0.875, 0.6562, 0.875, 0.5625, 0.875, 0.5, 0.875, 0.5, 0.875, 0.5625, 0.875, 0.5625, 0.875, 0.5938, 0.875, 0.5625, 0.875, 0.5625, 0.875, 0.5938, 0.875, 0.5938, 0.875, 0.5625, 0.875, 0.5625, 0.875, 0.5938, 0.875, 0.5625, 0.875, 0.5, 0.875, 0.5, 0.875, 0.5625, 0.875, 0.5625, 0.875, 0.75, 0.875, 0.6875, 0.875, 0.6875, 0.875, 0.6875, 0.875, 0.75, 0.875, 0.75, 0.875, 0.6875, 0.875, 0.6875, 0.875, 0.6875, 0.875, 0.75, 0.875, 0.6562, 0.875, 0.625, 0.875, 0.625, 0.875, 0.6562, 0.875, 0.75, 0.875, 0.6875, 0.875, 0.6875, 0.875, 0.6875, 0.875, 0.75, 0.875, 0.75, 0.875, 0.6875, 0.875, 0.6875, 0.875, 0.6875, 0.875, 0.75, 0.875, 0.5938, 0.875, 0.5625, 0.875, 0.5625, 0.875, 0.5938, 0.875, 0.5938, 0.875, 0.5625, 0.875, 0.5625, 0.875, 0.5938, 0.875, 0.5625, 0.875, 0.5, 0.875, 0.5, 0.875, 0.5625, 0.875, 0.5625, 0.875, 0.5938, 0.875, 0.5625, 0.875, 0.5625, 0.875, 0.5938, 0.875, 0.625, 0.875, 0.5938, 0.875, 0.5938, 0.875, 0.625, 0.875, 0.5938, 0.875, 0.5625, 0.875, 0.5625, 0.875, 0.5938, 0.875, 0.6875, 0.875, 0.6562, 0.875, 0.6562, 0.875, 0.6875, 0.875, 0.6875, 0.875, 0.6562, 0.875, 0.6562, 0.875, 0.6875, 0.875, 0.6875, 0.875, 0.6562, 0.875, 0.6562, 0.875, 0.6875, 0.875, 0.6875, 0.875, 0.6562, 0.875, 0.6562, 0.875, 0.6875, 0.875, 0.6562, 0.875, 0.625, 0.875, 0.625, 0.875, 0.6562, 0.875, 0.625, 0.875, 0.5938, 0.875, 0.5938, 0.875, 0.625, 0.875, 0.625, 0.875, 0.5938, 0.875, 0.5938, 0.875, 0.625, 0.875, 0.5938, 0.875, 0.5625, 0.875, 0.5625, 0.875, 0.5938, 0.875, 0.625, 0.875, 0.5938, 0.875, 0.5938, 0.875, 0.625, 0.875, 0.625, 0.875, 0.5938, 0.875, 0.5938, 0.875, 0.625, 0.875, 0.5938, 0.875, 0.5625, 0.875, 0.5625, 0.875, 0.5938, 0.875, 0.6875, 0.875, 0.6562, 0.875, 0.6562, 0.875, 0.6875, 0.875, 0.6875, 0.875, 0.6562, 0.875, 0.6562, 0.875, 0.6875, 0.875, 0.6562, 0.875, 0.625, 0.875, 0.625, 0.875, 0.6562, 0.875, 0.6875, 0.875, 0.6562, 0.875, 0.6562, 0.875, 0.6875, 0.875, 0.6875, 0.875, 0.6562, 0.875, 0.6562, 0.875, 0.6875])
me_cube_003.materials.append(mat_material_004)
me_cube_003.materials.append(mat_material_003)
me_cube_003.materials.append(mat_material_002)
me_cube_003.update()
me_cylinder = bpy.data.meshes.new('Cylinder')
me_cylinder.from_pydata([(0.0, 0.07377, -0.1887), (0.0, 0.007984, 0.1887), (0.01275, 0.07235, -0.1887), (0.00138, 0.007831, 0.1887), (0.02502, 0.06816, -0.1887), (0.002708, 0.007376, 0.1887), (0.03632, 0.06134, -0.1887), (0.003931, 0.006639, 0.1887), (0.04623, 0.05216, -0.1887), (0.005003, 0.005646, 0.1887), (0.05436, 0.04099, -0.1887), (0.005883, 0.004436, 0.1887), (0.0604, 0.02823, -0.1887), (0.006537, 0.003055, 0.1887), (0.06412, 0.01439, -0.1887), (0.00694, 0.001558, 0.1887), (0.06537, 0.0, -0.1887), (0.007075, -6.644e-09, 0.1887), (0.06412, -0.01439, -0.1887), (0.00694, -0.001558, 0.1887), (0.0604, -0.02823, -0.1887), (0.006537, -0.003055, 0.1887), (0.05436, -0.04099, -0.1887), (0.005883, -0.004436, 0.1887), (0.04623, -0.05216, -0.1887), (0.005003, -0.005646, 0.1887), (0.03632, -0.06134, -0.1887), (0.003931, -0.006639, 0.1887), (0.02502, -0.06816, -0.1887), (0.002708, -0.007376, 0.1887), (0.01275, -0.07235, -0.1887), (0.00138, -0.007831, 0.1887), (0.0, -0.07377, -0.1887), (0.0, -0.007984, 0.1887), (-0.01275, -0.07235, -0.1887), (-0.00138, -0.007831, 0.1887), (-0.02502, -0.06816, -0.1887), (-0.002708, -0.007376, 0.1887), (-0.03632, -0.06134, -0.1887), (-0.003931, -0.006639, 0.1887), (-0.04623, -0.05216, -0.1887), (-0.005003, -0.005646, 0.1887), (-0.05436, -0.04099, -0.1887), (-0.005883, -0.004436, 0.1887), (-0.0604, -0.02823, -0.1887), (-0.006537, -0.003055, 0.1887), (-0.06412, -0.01439, -0.1887), (-0.00694, -0.001558, 0.1887), (-0.06537, 0.0, -0.1887), (-0.007075, -6.644e-09, 0.1887), (-0.06412, 0.01439, -0.1887), (-0.00694, 0.001558, 0.1887), (-0.0604, 0.02823, -0.1887), (-0.006537, 0.003055, 0.1887), (-0.05436, 0.04099, -0.1887), (-0.005883, 0.004436, 0.1887), (-0.04623, 0.05216, -0.1887), (-0.005003, 0.005646, 0.1887), (-0.03632, 0.06134, -0.1887), (-0.003931, 0.006639, 0.1887), (-0.02502, 0.06816, -0.1887), (-0.002708, 0.007376, 0.1887), (-0.01275, 0.07235, -0.1887), (-0.00138, 0.007831, 0.1887), (0.006377, 0.07306, -0.1887), (0.0006902, 0.007908, 0.1887), (1.757e-07, 0.11, -0.06711), (0.01902, 0.1079, -0.06711), (0.01889, 0.07026, -0.1887), (0.002044, 0.007604, 0.1887), (0.03731, 0.1016, -0.06711), (0.03067, 0.06475, -0.1887), (0.003319, 0.007008, 0.1887), (0.05417, 0.09148, -0.06711), (0.04127, 0.05675, -0.1887), (0.004467, 0.006142, 0.1887), (0.06894, 0.0778, -0.06711), (0.05029, 0.04657, -0.1887), (0.005443, 0.005041, 0.1887), (0.08107, 0.06112, -0.06711), (0.05738, 0.03461, -0.1887), (0.00621, 0.003746, 0.1887), (0.09008, 0.0421, -0.06711), (0.06226, 0.02131, -0.1887), (0.006738, 0.002307, 0.1887), (0.09562, 0.02146, -0.06711), (0.06475, 0.007196, -0.1887), (0.007007, 0.0007788, 0.1887), (0.0975, 3.661e-09, -0.06711), (0.06475, -0.007196, -0.1887), (0.007007, -0.0007788, 0.1887), (0.09562, -0.02146, -0.06711), (0.06226, -0.02131, -0.1887), (0.006738, -0.002307, 0.1887), (0.09008, -0.0421, -0.06711), (0.05738, -0.03461, -0.1887), (0.00621, -0.003746, 0.1887), (0.08107, -0.06112, -0.06711), (0.05029, -0.04657, -0.1887), (0.005443, -0.005041, 0.1887), (0.06894, -0.0778, -0.06711), (0.04127, -0.05675, -0.1887), (0.004467, -0.006142, 0.1887), (0.05417, -0.09148, -0.06711), (0.03067, -0.06475, -0.1887), (0.003319, -0.007008, 0.1887), (0.03731, -0.1016, -0.06711), (0.01889, -0.07026, -0.1887), (0.002044, -0.007604, 0.1887), (0.01902, -0.1079, -0.06711), (0.006377, -0.07306, -0.1887), (0.0006902, -0.007908, 0.1887), (1.757e-07, -0.11, -0.06711), (-0.006377, -0.07306, -0.1887), (-0.0006902, -0.007908, 0.1887), (-0.01902, -0.1079, -0.06711), (-0.01889, -0.07026, -0.1887), (-0.002044, -0.007604, 0.1887), (-0.03731, -0.1016, -0.06711), (-0.03067, -0.06475, -0.1887), (-0.003319, -0.007008, 0.1887), (-0.05417, -0.09148, -0.06711), (-0.04127, -0.05675, -0.1887), (-0.004467, -0.006142, 0.1887), (-0.06894, -0.0778, -0.06711), (-0.05029, -0.04657, -0.1887), (-0.005443, -0.005041, 0.1887), (-0.08107, -0.06112, -0.06711), (-0.05738, -0.03461, -0.1887), (-0.00621, -0.003746, 0.1887), (-0.09008, -0.0421, -0.06711), (-0.06226, -0.02131, -0.1887), (-0.006738, -0.002307, 0.1887), (-0.09562, -0.02146, -0.06711), (-0.06475, -0.007196, -0.1887), (-0.007007, -0.0007788, 0.1887), (-0.0975, 3.661e-09, -0.06711), (-0.06475, 0.007196, -0.1887), (-0.007007, 0.0007788, 0.1887), (-0.09562, 0.02146, -0.06711), (-0.06226, 0.02131, -0.1887), (-0.006738, 0.002307, 0.1887), (-0.09008, 0.0421, -0.06711), (-0.05738, 0.03461, -0.1887), (-0.00621, 0.003746, 0.1887), (-0.08107, 0.06112, -0.06711), (-0.05029, 0.04657, -0.1887), (-0.005443, 0.005041, 0.1887), (-0.06894, 0.0778, -0.06711), (-0.04127, 0.05675, -0.1887), (-0.004467, 0.006142, 0.1887), (-0.05417, 0.09148, -0.06711), (-0.03067, 0.06475, -0.1887), (-0.003319, 0.007008, 0.1887), (-0.03731, 0.1016, -0.06711), (-0.01889, 0.07026, -0.1887), (-0.002044, 0.007604, 0.1887), (-0.01902, 0.1079, -0.06711), (-0.006377, 0.07306, -0.1887), (-0.0006902, 0.007908, 0.1887), (-0.00951, 0.109, -0.06711), (-0.02817, 0.1048, -0.06711), (-0.04574, 0.09656, -0.06711), (-0.06155, 0.08464, -0.06711), (-0.075, 0.06946, -0.06711), (-0.08557, 0.05161, -0.06711), (-0.09285, 0.03178, -0.06711), (-0.09656, 0.01073, -0.06711), (-0.09656, -0.01073, -0.06711), (-0.09285, -0.03178, -0.06711), (-0.08557, -0.05161, -0.06711), (-0.075, -0.06946, -0.06711), (-0.06155, -0.08464, -0.06711), (-0.04574, -0.09656, -0.06711), (-0.02817, -0.1048, -0.06711), (-0.00951, -0.109, -0.06711), (0.009511, -0.109, -0.06711), (0.02817, -0.1048, -0.06711), (0.04574, -0.09656, -0.06711), (0.06155, -0.08464, -0.06711), (0.075, -0.06946, -0.06711), (0.08557, -0.05161, -0.06711), (0.09285, -0.03178, -0.06711), (0.09656, -0.01073, -0.06711), (0.09656, 0.01073, -0.06711), (0.09285, 0.03178, -0.06711), (0.08557, 0.05161, -0.06711), (0.075, 0.06946, -0.06711), (0.06155, 0.08464, -0.06711), (0.04574, 0.09656, -0.06711), (0.02817, 0.1048, -0.06711), (0.009511, 0.109, -0.06711)], [], [(191, 65, 3, 67), (190, 69, 5, 70), (189, 72, 7, 73), (188, 75, 9, 76), (187, 78, 11, 79), (186, 81, 13, 82), (185, 84, 15, 85), (184, 87, 17, 88), (183, 90, 19, 91), (182, 93, 21, 94), (181, 96, 23, 97), (180, 99, 25, 100), (179, 102, 27, 103), (178, 105, 29, 106), (177, 108, 31, 109), (176, 111, 33, 112), (175, 114, 35, 115), (174, 117, 37, 118), (173, 120, 39, 121), (172, 123, 41, 124), (171, 126, 43, 127), (170, 129, 45, 130), (169, 132, 47, 133), (168, 135, 49, 136), (167, 138, 51, 139), (166, 141, 53, 142), (165, 144, 55, 145), (164, 147, 57, 148), (163, 150, 59, 151), (162, 153, 61, 154), (3, 65, 1, 159, 63, 156, 61, 153, 59, 150, 57, 147, 55, 144, 53, 141, 51, 138, 49, 135, 47, 132, 45, 129, 43, 126, 41, 123, 39, 120, 37, 117, 35, 114, 33, 111, 31, 108, 29, 105, 27, 102, 25, 99, 23, 96, 21, 93, 19, 90, 17, 87, 15, 84, 13, 81, 11, 78, 9, 75, 7, 72, 5, 69), (161, 156, 63, 157), (160, 159, 1, 66), (0, 64, 2, 68, 4, 71, 6, 74, 8, 77, 10, 80, 12, 83, 14, 86, 16, 89, 18, 92, 20, 95, 22, 98, 24, 101, 26, 104, 28, 107, 30, 110, 32, 113, 34, 116, 36, 119, 38, 122, 40, 125, 42, 128, 44, 131, 46, 134, 48, 137, 50, 140, 52, 143, 54, 146, 56, 149, 58, 152, 60, 155, 62, 158), (158, 160, 66, 0), (62, 157, 160, 158), (157, 63, 159, 160), (155, 161, 157, 62), (60, 154, 161, 155), (154, 61, 156, 161), (152, 162, 154, 60), (58, 151, 162, 152), (151, 59, 153, 162), (149, 163, 151, 58), (56, 148, 163, 149), (148, 57, 150, 163), (146, 164, 148, 56), (54, 145, 164, 146), (145, 55, 147, 164), (143, 165, 145, 54), (52, 142, 165, 143), (142, 53, 144, 165), (140, 166, 142, 52), (50, 139, 166, 140), (139, 51, 141, 166), (137, 167, 139, 50), (48, 136, 167, 137), (136, 49, 138, 167), (134, 168, 136, 48), (46, 133, 168, 134), (133, 47, 135, 168), (131, 169, 133, 46), (44, 130, 169, 131), (130, 45, 132, 169), (128, 170, 130, 44), (42, 127, 170, 128), (127, 43, 129, 170), (125, 171, 127, 42), (40, 124, 171, 125), (124, 41, 126, 171), (122, 172, 124, 40), (38, 121, 172, 122), (121, 39, 123, 172), (119, 173, 121, 38), (36, 118, 173, 119), (118, 37, 120, 173), (116, 174, 118, 36), (34, 115, 174, 116), (115, 35, 117, 174), (113, 175, 115, 34), (32, 112, 175, 113), (112, 33, 114, 175), (110, 176, 112, 32), (30, 109, 176, 110), (109, 31, 111, 176), (107, 177, 109, 30), (28, 106, 177, 107), (106, 29, 108, 177), (104, 178, 106, 28), (26, 103, 178, 104), (103, 27, 105, 178), (101, 179, 103, 26), (24, 100, 179, 101), (100, 25, 102, 179), (98, 180, 100, 24), (22, 97, 180, 98), (97, 23, 99, 180), (95, 181, 97, 22), (20, 94, 181, 95), (94, 21, 96, 181), (92, 182, 94, 20), (18, 91, 182, 92), (91, 19, 93, 182), (89, 183, 91, 18), (16, 88, 183, 89), (88, 17, 90, 183), (86, 184, 88, 16), (14, 85, 184, 86), (85, 15, 87, 184), (83, 185, 85, 14), (12, 82, 185, 83), (82, 13, 84, 185), (80, 186, 82, 12), (10, 79, 186, 80), (79, 11, 81, 186), (77, 187, 79, 10), (8, 76, 187, 77), (76, 9, 78, 187), (74, 188, 76, 8), (6, 73, 188, 74), (73, 7, 75, 188), (71, 189, 73, 6), (4, 70, 189, 71), (70, 5, 72, 189), (68, 190, 70, 4), (2, 67, 190, 68), (67, 3, 69, 190), (64, 191, 67, 2), (0, 66, 191, 64), (66, 1, 65, 191)])
_uv = me_cylinder.uv_layers.new(name='UVMap')
_uv.uv.foreach_set('vector', [0.9844, 0.75, 0.9844, 1.0, 0.9688, 1.0, 0.9688, 0.75, 0.9531, 0.75, 0.9531, 1.0, 0.9375, 1.0, 0.9375, 0.75, 0.9219, 0.75, 0.9219, 1.0, 0.9062, 1.0, 0.9062, 0.75, 0.8906, 0.75, 0.8906, 1.0, 0.875, 1.0, 0.875, 0.75, 0.8594, 0.75, 0.8594, 1.0, 0.8438, 1.0, 0.8438, 0.75, 0.8281, 0.75, 0.8281, 1.0, 0.8125, 1.0, 0.8125, 0.75, 0.7969, 0.75, 0.7969, 1.0, 0.7812, 1.0, 0.7812, 0.75, 0.7656, 0.75, 0.7656, 1.0, 0.75, 1.0, 0.75, 0.75, 0.7344, 0.75, 0.7344, 1.0, 0.7188, 1.0, 0.7188, 0.75, 0.7031, 0.75, 0.7031, 1.0, 0.6875, 1.0, 0.6875, 0.75, 0.6719, 0.75, 0.6719, 1.0, 0.6562, 1.0, 0.6562, 0.75, 0.6406, 0.75, 0.6406, 1.0, 0.625, 1.0, 0.625, 0.75, 0.6094, 0.75, 0.6094, 1.0, 0.5938, 1.0, 0.5938, 0.75, 0.5781, 0.75, 0.5781, 1.0, 0.5625, 1.0, 0.5625, 0.75, 0.5469, 0.75, 0.5469, 1.0, 0.5312, 1.0, 0.5312, 0.75, 0.5156, 0.75, 0.5156, 1.0, 0.5, 1.0, 0.5, 0.75, 0.4844, 0.75, 0.4844, 1.0, 0.4688, 1.0, 0.4688, 0.75, 0.4531, 0.75, 0.4531, 1.0, 0.4375, 1.0, 0.4375, 0.75, 0.4219, 0.75, 0.4219, 1.0, 0.4062, 1.0, 0.4062, 0.75, 0.3906, 0.75, 0.3906, 1.0, 0.375, 1.0, 0.375, 0.75, 0.3594, 0.75, 0.3594, 1.0, 0.3438, 1.0, 0.3438, 0.75, 0.3281, 0.75, 0.3281, 1.0, 0.3125, 1.0, 0.3125, 0.75, 0.2969, 0.75, 0.2969, 1.0, 0.2812, 1.0, 0.2812, 0.75, 0.2656, 0.75, 0.2656, 1.0, 0.25, 1.0, 0.25, 0.75, 0.2344, 0.75, 0.2344, 1.0, 0.2188, 1.0, 0.2188, 0.75, 0.2031, 0.75, 0.2031, 1.0, 0.1875, 1.0, 0.1875, 0.75, 0.1719, 0.75, 0.1719, 1.0, 0.1562, 1.0, 0.1562, 0.75, 0.1406, 0.75, 0.1406, 1.0, 0.125, 1.0, 0.125, 0.75, 0.1094, 0.75, 0.1094, 1.0, 0.09375, 1.0, 0.09375, 0.75, 0.07812, 0.75, 0.07812, 1.0, 0.0625, 1.0, 0.0625, 0.75, 0.2968, 0.4854, 0.2734, 0.4877, 0.25, 0.49, 0.2266, 0.4877, 0.2032, 0.4854, 0.1807, 0.4786, 0.1582, 0.4717, 0.1374, 0.4606, 0.1167, 0.4496, 0.09848, 0.4346, 0.08029, 0.4197, 0.06537, 0.4015, 0.05045, 0.3833, 0.03936, 0.3626, 0.02827, 0.3418, 0.02144, 0.3193, 0.01461, 0.2968, 0.01231, 0.2734, 0.01, 0.25, 0.01231, 0.2266, 0.01461, 0.2032, 0.02144, 0.1807, 0.02827, 0.1582, 0.03936, 0.1374, 0.05045, 0.1167, 0.06537, 0.09848, 0.08029, 0.08029, 0.09848, 0.06537, 0.1167, 0.05045, 0.1374, 0.03936, 0.1582, 0.02827, 0.1807, 0.02144, 0.2032, 0.01461, 0.2266, 0.01231, 0.25, 0.01, 0.2734, 0.01231, 0.2968, 0.01461, 0.3193, 0.02144, 0.3418, 0.02827, 0.3626, 0.03936, 0.3833, 0.05045, 0.4015, 0.06537, 0.4197, 0.08029, 0.4346, 0.09848, 0.4496, 0.1167, 0.4606, 0.1374, 0.4717, 0.1582, 0.4786, 0.1807, 0.4854, 0.2032, 0.4877, 0.2266, 0.49, 0.25, 0.4877, 0.2734, 0.4854, 0.2968, 0.4786, 0.3193, 0.4717, 0.3418, 0.4606, 0.3626, 0.4496, 0.3833, 0.4346, 0.4015, 0.4197, 0.4197, 0.4015, 0.4346, 0.3833, 0.4496, 0.3626, 0.4606, 0.3418, 0.4717, 0.3193, 0.4786, 0.04688, 0.75, 0.04688, 1.0, 0.03125, 1.0, 0.03125, 0.75, 0.01562, 0.75, 0.01562, 1.0, 0.0, 1.0, 0.0, 0.75, 0.75, 0.49, 0.7734, 0.4877, 0.7968, 0.4854, 0.8193, 0.4786, 0.8418, 0.4717, 0.8626, 0.4606, 0.8833, 0.4496, 0.9015, 0.4346, 0.9197, 0.4197, 0.9346, 0.4015, 0.9496, 0.3833, 0.9606, 0.3626, 0.9717, 0.3418, 0.9786, 0.3193, 0.9854, 0.2968, 0.9877, 0.2734, 0.99, 0.25, 0.9877, 0.2266, 0.9854, 0.2032, 0.9786, 0.1807, 0.9717, 0.1582, 0.9606, 0.1374, 0.9496, 0.1167, 0.9346, 0.09848, 0.9197, 0.08029, 0.9015, 0.06537, 0.8833, 0.05045, 0.8626, 0.03936, 0.8418, 0.02827, 0.8193, 0.02144, 0.7968, 0.01461, 0.7734, 0.01231, 0.75, 0.01, 0.7266, 0.01231, 0.7032, 0.01461, 0.6807, 0.02144, 0.6582, 0.02827, 0.6374, 0.03936, 0.6167, 0.05045, 0.5985, 0.06537, 0.5803, 0.08029, 0.5654, 0.09848, 0.5504, 0.1167, 0.5394, 0.1374, 0.5283, 0.1582, 0.5214, 0.1807, 0.5146, 0.2032, 0.5123, 0.2266, 0.51, 0.25, 0.5123, 0.2734, 0.5146, 0.2968, 0.5214, 0.3193, 0.5283, 0.3418, 0.5394, 0.3626, 0.5504, 0.3833, 0.5654, 0.4015, 0.5803, 0.4197, 0.5985, 0.4346, 0.6167, 0.4496, 0.6374, 0.4606, 0.6582, 0.4717, 0.6807, 0.4786, 0.7032, 0.4854, 0.7266, 0.4877, 0.01562, 0.5, 0.01562, 0.75, 0.0, 0.75, 0.0, 0.5, 0.03125, 0.5, 0.03125, 0.75, 0.01562, 0.75, 0.01562, 0.5, 0.03125, 0.75, 0.03125, 1.0, 0.01562, 1.0, 0.01562, 0.75, 0.04688, 0.5, 0.04688, 0.75, 0.03125, 0.75, 0.03125, 0.5, 0.0625, 0.5, 0.0625, 0.75, 0.04688, 0.75, 0.04688, 0.5, 0.0625, 0.75, 0.0625, 1.0, 0.04688, 1.0, 0.04688, 0.75, 0.07812, 0.5, 0.07812, 0.75, 0.0625, 0.75, 0.0625, 0.5, 0.09375, 0.5, 0.09375, 0.75, 0.07812, 0.75, 0.07812, 0.5, 0.09375, 0.75, 0.09375, 1.0, 0.07812, 1.0, 0.07812, 0.75, 0.1094, 0.5, 0.1094, 0.75, 0.09375, 0.75, 0.09375, 0.5, 0.125, 0.5, 0.125, 0.75, 0.1094, 0.75, 0.1094, 0.5, 0.125, 0.75, 0.125, 1.0, 0.1094, 1.0, 0.1094, 0.75, 0.1406, 0.5, 0.1406, 0.75, 0.125, 0.75, 0.125, 0.5, 0.1562, 0.5, 0.1562, 0.75, 0.1406, 0.75, 0.1406, 0.5, 0.1562, 0.75, 0.1562, 1.0, 0.1406, 1.0, 0.1406, 0.75, 0.1719, 0.5, 0.1719, 0.75, 0.1562, 0.75, 0.1562, 0.5, 0.1875, 0.5, 0.1875, 0.75, 0.1719, 0.75, 0.1719, 0.5, 0.1875, 0.75, 0.1875, 1.0, 0.1719, 1.0, 0.1719, 0.75, 0.2031, 0.5, 0.2031, 0.75, 0.1875, 0.75, 0.1875, 0.5, 0.2188, 0.5, 0.2188, 0.75, 0.2031, 0.75, 0.2031, 0.5, 0.2188, 0.75, 0.2188, 1.0, 0.2031, 1.0, 0.2031, 0.75, 0.2344, 0.5, 0.2344, 0.75, 0.2188, 0.75, 0.2188, 0.5, 0.25, 0.5, 0.25, 0.75, 0.2344, 0.75, 0.2344, 0.5, 0.25, 0.75, 0.25, 1.0, 0.2344, 1.0, 0.2344, 0.75, 0.2656, 0.5, 0.2656, 0.75, 0.25, 0.75, 0.25, 0.5, 0.2812, 0.5, 0.2812, 0.75, 0.2656, 0.75, 0.2656, 0.5, 0.2812, 0.75, 0.2812, 1.0, 0.2656, 1.0, 0.2656, 0.75, 0.2969, 0.5, 0.2969, 0.75, 0.2812, 0.75, 0.2812, 0.5, 0.3125, 0.5, 0.3125, 0.75, 0.2969, 0.75, 0.2969, 0.5, 0.3125, 0.75, 0.3125, 1.0, 0.2969, 1.0, 0.2969, 0.75, 0.3281, 0.5, 0.3281, 0.75, 0.3125, 0.75, 0.3125, 0.5, 0.3438, 0.5, 0.3438, 0.75, 0.3281, 0.75, 0.3281, 0.5, 0.3438, 0.75, 0.3438, 1.0, 0.3281, 1.0, 0.3281, 0.75, 0.3594, 0.5, 0.3594, 0.75, 0.3438, 0.75, 0.3438, 0.5, 0.375, 0.5, 0.375, 0.75, 0.3594, 0.75, 0.3594, 0.5, 0.375, 0.75, 0.375, 1.0, 0.3594, 1.0, 0.3594, 0.75, 0.3906, 0.5, 0.3906, 0.75, 0.375, 0.75, 0.375, 0.5, 0.4062, 0.5, 0.4062, 0.75, 0.3906, 0.75, 0.3906, 0.5, 0.4062, 0.75, 0.4062, 1.0, 0.3906, 1.0, 0.3906, 0.75, 0.4219, 0.5, 0.4219, 0.75, 0.4062, 0.75, 0.4062, 0.5, 0.4375, 0.5, 0.4375, 0.75, 0.4219, 0.75, 0.4219, 0.5, 0.4375, 0.75, 0.4375, 1.0, 0.4219, 1.0, 0.4219, 0.75, 0.4531, 0.5, 0.4531, 0.75, 0.4375, 0.75, 0.4375, 0.5, 0.4688, 0.5, 0.4688, 0.75, 0.4531, 0.75, 0.4531, 0.5, 0.4688, 0.75, 0.4688, 1.0, 0.4531, 1.0, 0.4531, 0.75, 0.4844, 0.5, 0.4844, 0.75, 0.4688, 0.75, 0.4688, 0.5, 0.5, 0.5, 0.5, 0.75, 0.4844, 0.75, 0.4844, 0.5, 0.5, 0.75, 0.5, 1.0, 0.4844, 1.0, 0.4844, 0.75, 0.5156, 0.5, 0.5156, 0.75, 0.5, 0.75, 0.5, 0.5, 0.5312, 0.5, 0.5312, 0.75, 0.5156, 0.75, 0.5156, 0.5, 0.5312, 0.75, 0.5312, 1.0, 0.5156, 1.0, 0.5156, 0.75, 0.5469, 0.5, 0.5469, 0.75, 0.5312, 0.75, 0.5312, 0.5, 0.5625, 0.5, 0.5625, 0.75, 0.5469, 0.75, 0.5469, 0.5, 0.5625, 0.75, 0.5625, 1.0, 0.5469, 1.0, 0.5469, 0.75, 0.5781, 0.5, 0.5781, 0.75, 0.5625, 0.75, 0.5625, 0.5, 0.5938, 0.5, 0.5938, 0.75, 0.5781, 0.75, 0.5781, 0.5, 0.5938, 0.75, 0.5938, 1.0, 0.5781, 1.0, 0.5781, 0.75, 0.6094, 0.5, 0.6094, 0.75, 0.5938, 0.75, 0.5938, 0.5, 0.625, 0.5, 0.625, 0.75, 0.6094, 0.75, 0.6094, 0.5, 0.625, 0.75, 0.625, 1.0, 0.6094, 1.0, 0.6094, 0.75, 0.6406, 0.5, 0.6406, 0.75, 0.625, 0.75, 0.625, 0.5, 0.6562, 0.5, 0.6562, 0.75, 0.6406, 0.75, 0.6406, 0.5, 0.6562, 0.75, 0.6562, 1.0, 0.6406, 1.0, 0.6406, 0.75, 0.6719, 0.5, 0.6719, 0.75, 0.6562, 0.75, 0.6562, 0.5, 0.6875, 0.5, 0.6875, 0.75, 0.6719, 0.75, 0.6719, 0.5, 0.6875, 0.75, 0.6875, 1.0, 0.6719, 1.0, 0.6719, 0.75, 0.7031, 0.5, 0.7031, 0.75, 0.6875, 0.75, 0.6875, 0.5, 0.7188, 0.5, 0.7188, 0.75, 0.7031, 0.75, 0.7031, 0.5, 0.7188, 0.75, 0.7188, 1.0, 0.7031, 1.0, 0.7031, 0.75, 0.7344, 0.5, 0.7344, 0.75, 0.7188, 0.75, 0.7188, 0.5, 0.75, 0.5, 0.75, 0.75, 0.7344, 0.75, 0.7344, 0.5, 0.75, 0.75, 0.75, 1.0, 0.7344, 1.0, 0.7344, 0.75, 0.7656, 0.5, 0.7656, 0.75, 0.75, 0.75, 0.75, 0.5, 0.7812, 0.5, 0.7812, 0.75, 0.7656, 0.75, 0.7656, 0.5, 0.7812, 0.75, 0.7812, 1.0, 0.7656, 1.0, 0.7656, 0.75, 0.7969, 0.5, 0.7969, 0.75, 0.7812, 0.75, 0.7812, 0.5, 0.8125, 0.5, 0.8125, 0.75, 0.7969, 0.75, 0.7969, 0.5, 0.8125, 0.75, 0.8125, 1.0, 0.7969, 1.0, 0.7969, 0.75, 0.8281, 0.5, 0.8281, 0.75, 0.8125, 0.75, 0.8125, 0.5, 0.8438, 0.5, 0.8438, 0.75, 0.8281, 0.75, 0.8281, 0.5, 0.8438, 0.75, 0.8438, 1.0, 0.8281, 1.0, 0.8281, 0.75, 0.8594, 0.5, 0.8594, 0.75, 0.8438, 0.75, 0.8438, 0.5, 0.875, 0.5, 0.875, 0.75, 0.8594, 0.75, 0.8594, 0.5, 0.875, 0.75, 0.875, 1.0, 0.8594, 1.0, 0.8594, 0.75, 0.8906, 0.5, 0.8906, 0.75, 0.875, 0.75, 0.875, 0.5, 0.9062, 0.5, 0.9062, 0.75, 0.8906, 0.75, 0.8906, 0.5, 0.9062, 0.75, 0.9062, 1.0, 0.8906, 1.0, 0.8906, 0.75, 0.9219, 0.5, 0.9219, 0.75, 0.9062, 0.75, 0.9062, 0.5, 0.9375, 0.5, 0.9375, 0.75, 0.9219, 0.75, 0.9219, 0.5, 0.9375, 0.75, 0.9375, 1.0, 0.9219, 1.0, 0.9219, 0.75, 0.9531, 0.5, 0.9531, 0.75, 0.9375, 0.75, 0.9375, 0.5, 0.9688, 0.5, 0.9688, 0.75, 0.9531, 0.75, 0.9531, 0.5, 0.9688, 0.75, 0.9688, 1.0, 0.9531, 1.0, 0.9531, 0.75, 0.9844, 0.5, 0.9844, 0.75, 0.9688, 0.75, 0.9688, 0.5, 1.0, 0.5, 1.0, 0.75, 0.9844, 0.75, 0.9844, 0.5, 1.0, 0.75, 1.0, 1.0, 0.9844, 1.0, 0.9844, 0.75])
me_cylinder.materials.append(mat_material_006)
me_cylinder.update()
me_cube_005 = bpy.data.meshes.new('Cube.005')
me_cube_005.from_pydata([(-1.0, -1.0, -1.0), (-1.0, 1.0, -1.0), (-1.0, 1.0, 1.0), (1.0, -1.0, -1.0), (1.0, 1.0, -1.0), (1.0, 1.0, 1.0), (-1.0, 0.0, -1.0), (-1.0, 0.0, 1.0), (1.0, 0.0, -1.0), (1.0, 0.0, 1.0), (-1.0, -0.5, -1.0), (1.0, -0.5, -1.0), (1.0, -0.25, -1.0), (-1.0, -0.25, -1.0), (-1.0, -0.75, -1.0), (1.0, -0.75, -1.0), (-1.0, -1.0, 0.0), (-1.0, 1.0, 0.0), (1.0, 1.0, 0.0), (1.0, -1.0, 0.0), (1.0, 0.0, 0.0), (-1.0, 0.0, 0.0), (-1.0, -0.5, 0.0), (1.0, -0.5, 0.0), (1.0, -0.25, 0.0), (-1.0, -0.25, 0.0), (-1.0, -0.75, 0.0), (1.0, -0.75, 0.0), (-1.0, 1.0, 0.5), (1.0, 1.0, 0.5), (1.0, 0.0, 0.5), (-1.0, 0.0, 0.5), (-1.0, 1.0, 0.25), (1.0, 1.0, 0.25), (1.0, 0.0, 0.25), (-1.0, 0.0, 0.25), (-1.0, 0.003306, -0.0005959), (1.0, 0.003306, -0.0005959), (-1.0, -0.9967, -0.0005959), (1.0, -0.9967, -0.0005959), (-1.0, -0.002282, 1.0), (1.0, -0.002282, 1.0), (-1.0, -0.002282, 0.0), (1.0, -0.002282, 0.0), (-1.0, -0.002282, 0.5), (1.0, -0.002282, 0.5), (-1.0, -0.002282, 0.25), (1.0, -0.002282, 0.25), (-0.1193, -4.766, -1.0), (-0.944, -4.817, -1.0), (-0.944, -4.817, 1.0), (-0.1705, 0.081, -1.0), (-0.9952, 0.0298, -1.0), (-0.9952, 0.0298, 1.0), (-0.5316, -4.791, -1.0), (-0.5316, -4.791, 1.0), (-0.5828, 0.0554, -1.0), (-0.5828, 0.0554, 1.0), (-0.3255, -4.779, -1.0), (-0.3767, 0.0682, -1.0), (-0.4797, 0.0618, -1.0), (-0.4285, -4.785, -1.0), (-0.2224, -4.772, -1.0), (-0.2736, 0.0746, -1.0), (-0.1193, -4.766, -5.96e-08), (-0.944, -4.817, -5.96e-08), (-0.9952, 0.0298, -5.96e-08), (-0.1705, 0.081, -5.96e-08), (-0.5828, 0.0554, -5.96e-08), (-0.5316, -4.791, -5.96e-08), (-0.3255, -4.779, -5.96e-08), (-0.3767, 0.0682, -5.96e-08), (-0.4797, 0.0618, -5.96e-08), (-0.4285, -4.785, -5.96e-08), (-0.2224, -4.772, -5.96e-08), (-0.2736, 0.0746, -5.96e-08), (-0.944, -4.817, 0.5), (-0.9952, 0.0298, 0.5), (-0.5828, 0.0554, 0.5), (-0.5316, -4.791, 0.5), (-0.944, -4.817, 0.25), (-0.9952, 0.0298, 0.25), (-0.5828, 0.0554, 0.25), (-0.5316, -4.791, 0.25), (-0.533, -4.791, -0.000596), (-0.5842, 0.05532, -0.000596), (-0.1206, -4.766, -0.000596), (-0.1718, 0.08092, -0.000596), (-0.5307, -4.791, 1.0), (-0.5819, 0.05546, 1.0), (-0.5307, -4.791, -5.96e-08), (-0.5819, 0.05546, -5.96e-08), (-0.5307, -4.791, 0.5), (-0.5819, 0.05546, 0.5), (-0.5307, -4.791, 0.25), (-0.5819, 0.05546, 0.25)], [], [(31, 7, 2, 28), (28, 2, 5, 29), (14, 15, 3, 0), (5, 2, 7, 9), (1, 4, 8, 6), (29, 5, 9, 30), (13, 12, 11, 10), (6, 8, 12, 13), (10, 11, 15, 14), (11, 23, 27, 15), (0, 16, 26, 14), (10, 22, 25, 13), (8, 20, 24, 12), (12, 24, 23, 11), (14, 26, 22, 10), (13, 25, 21, 6), (4, 18, 20, 8), (3, 19, 16, 0), (15, 27, 19, 3), (1, 17, 18, 4), (6, 21, 17, 1), (33, 29, 30, 34), (32, 28, 29, 33), (35, 31, 28, 32), (21, 35, 32, 17), (17, 32, 33, 18), (18, 33, 34, 20), (37, 36, 38, 39), (44, 40, 41, 45), (46, 44, 45, 47), (42, 46, 47, 43), (79, 55, 50, 76), (76, 50, 53, 77), (62, 63, 51, 48), (53, 50, 55, 57), (49, 52, 56, 54), (77, 53, 57, 78), (61, 60, 59, 58), (54, 56, 60, 61), (58, 59, 63, 62), (59, 71, 75, 63), (48, 64, 74, 62), (58, 70, 73, 61), (56, 68, 72, 60), (60, 72, 71, 59), (62, 74, 70, 58), (61, 73, 69, 54), (52, 66, 68, 56), (51, 67, 64, 48), (63, 75, 67, 51), (49, 65, 66, 52), (54, 69, 65, 49), (81, 77, 78, 82), (80, 76, 77, 81), (83, 79, 76, 80), (69, 83, 80, 65), (65, 80, 81, 66), (66, 81, 82, 68), (85, 84, 86, 87), (92, 88, 89, 93), (94, 92, 93, 95), (90, 94, 95, 91)])
_uv = me_cube_005.uv_layers.new(name='UVMap')
_uv.uv.foreach_set('vector', [0.5625, 0.125, 0.625, 0.125, 0.625, 0.25, 0.5625, 0.25, 0.5625, 0.25, 0.625, 0.25, 0.625, 0.5, 0.5625, 0.5, 0.125, 0.7188, 0.375, 0.7188, 0.375, 0.75, 0.125, 0.75, 0.625, 0.5, 0.875, 0.5, 0.875, 0.625, 0.625, 0.625, 0.125, 0.5, 0.375, 0.5, 0.375, 0.625, 0.125, 0.625, 0.5625, 0.5, 0.625, 0.5, 0.625, 0.625, 0.5625, 0.625, 0.125, 0.6562, 0.375, 0.6562, 0.375, 0.6875, 0.125, 0.6875, 0.125, 0.625, 0.375, 0.625, 0.375, 0.6562, 0.125, 0.6562, 0.125, 0.6875, 0.375, 0.6875, 0.375, 0.7188, 0.125, 0.7188, 0.375, 0.6875, 0.5, 0.6875, 0.5, 0.7188, 0.375, 0.7188, 0.375, 0.0, 0.5, 0.0, 0.5, 0.03125, 0.375, 0.03125, 0.375, 0.0625, 0.5, 0.0625, 0.5, 0.09375, 0.375, 0.09375, 0.375, 0.625, 0.5, 0.625, 0.5, 0.6562, 0.375, 0.6562, 0.375, 0.6562, 0.5, 0.6562, 0.5, 0.6875, 0.375, 0.6875, 0.375, 0.03125, 0.5, 0.03125, 0.5, 0.0625, 0.375, 0.0625, 0.375, 0.09375, 0.5, 0.09375, 0.5, 0.125, 0.375, 0.125, 0.375, 0.5, 0.5, 0.5, 0.5, 0.625, 0.375, 0.625, 0.375, 0.75, 0.5, 0.75, 0.5, 1.0, 0.375, 1.0, 0.375, 0.7188, 0.5, 0.7188, 0.5, 0.75, 0.375, 0.75, 0.375, 0.25, 0.5, 0.25, 0.5, 0.5, 0.375, 0.5, 0.375, 0.125, 0.5, 0.125, 0.5, 0.25, 0.375, 0.25, 0.5312, 0.5, 0.5625, 0.5, 0.5625, 0.625, 0.5312, 0.625, 0.5312, 0.25, 0.5625, 0.25, 0.5625, 0.5, 0.5312, 0.5, 0.5312, 0.125, 0.5625, 0.125, 0.5625, 0.25, 0.5312, 0.25, 0.5, 0.125, 0.5312, 0.125, 0.5312, 0.25, 0.5, 0.25, 0.5, 0.25, 0.5312, 0.25, 0.5312, 0.5, 0.5, 0.5, 0.5, 0.5, 0.5312, 0.5, 0.5312, 0.625, 0.5, 0.625, 0.625, 0.5, 0.875, 0.5, 0.875, 0.625, 0.625, 0.625, 0.5625, 0.25, 0.625, 0.25, 0.625, 0.5, 0.5625, 0.5, 0.5312, 0.25, 0.5625, 0.25, 0.5625, 0.5, 0.5312, 0.5, 0.5, 0.25, 0.5312, 0.25, 0.5312, 0.5, 0.5, 0.5, 0.5625, 0.125, 0.625, 0.125, 0.625, 0.25, 0.5625, 0.25, 0.5625, 0.25, 0.625, 0.25, 0.625, 0.5, 0.5625, 0.5, 0.125, 0.7188, 0.375, 0.7188, 0.375, 0.75, 0.125, 0.75, 0.625, 0.5, 0.875, 0.5, 0.875, 0.625, 0.625, 0.625, 0.125, 0.5, 0.375, 0.5, 0.375, 0.625, 0.125, 0.625, 0.5625, 0.5, 0.625, 0.5, 0.625, 0.625, 0.5625, 0.625, 0.125, 0.6562, 0.375, 0.6562, 0.375, 0.6875, 0.125, 0.6875, 0.125, 0.625, 0.375, 0.625, 0.375, 0.6562, 0.125, 0.6562, 0.125, 0.6875, 0.375, 0.6875, 0.375, 0.7188, 0.125, 0.7188, 0.375, 0.6875, 0.5, 0.6875, 0.5, 0.7188, 0.375, 0.7188, 0.375, 0.0, 0.5, 0.0, 0.5, 0.03125, 0.375, 0.03125, 0.375, 0.0625, 0.5, 0.0625, 0.5, 0.09375, 0.375, 0.09375, 0.375, 0.625, 0.5, 0.625, 0.5, 0.6562, 0.375, 0.6562, 0.375, 0.6562, 0.5, 0.6562, 0.5, 0.6875, 0.375, 0.6875, 0.375, 0.03125, 0.5, 0.03125, 0.5, 0.0625, 0.375, 0.0625, 0.375, 0.09375, 0.5, 0.09375, 0.5, 0.125, 0.375, 0.125, 0.375, 0.5, 0.5, 0.5, 0.5, 0.625, 0.375, 0.625, 0.375, 0.75, 0.5, 0.75, 0.5, 1.0, 0.375, 1.0, 0.375, 0.7188, 0.5, 0.7188, 0.5, 0.75, 0.375, 0.75, 0.375, 0.25, 0.5, 0.25, 0.5, 0.5, 0.375, 0.5, 0.375, 0.125, 0.5, 0.125, 0.5, 0.25, 0.375, 0.25, 0.5312, 0.5, 0.5625, 0.5, 0.5625, 0.625, 0.5312, 0.625, 0.5312, 0.25, 0.5625, 0.25, 0.5625, 0.5, 0.5312, 0.5, 0.5312, 0.125, 0.5625, 0.125, 0.5625, 0.25, 0.5312, 0.25, 0.5, 0.125, 0.5312, 0.125, 0.5312, 0.25, 0.5, 0.25, 0.5, 0.25, 0.5312, 0.25, 0.5312, 0.5, 0.5, 0.5, 0.5, 0.5, 0.5312, 0.5, 0.5312, 0.625, 0.5, 0.625, 0.625, 0.5, 0.875, 0.5, 0.875, 0.625, 0.625, 0.625, 0.5625, 0.25, 0.625, 0.25, 0.625, 0.5, 0.5625, 0.5, 0.5312, 0.25, 0.5625, 0.25, 0.5625, 0.5, 0.5312, 0.5, 0.5, 0.25, 0.5312, 0.25, 0.5312, 0.5, 0.5, 0.5])
me_cube_005.materials.append(mat_material_009)
me_cube_005.update()
me_cube = bpy.data.meshes.new('Cube')
me_cube.from_pydata([(-1.0, -1.0, -1.0), (-1.0, -1.0, 1.0), (-1.0, 1.0, -1.0), (-1.0, 1.0, 1.0), (1.0, -0.9377, -0.9377), (1.0, -0.9377, 0.9377), (1.0, 0.9377, -0.9377), (1.0, 0.9377, 0.9377), (1.0, 1.0, 1.0), (1.0, 1.0, -1.0), (1.0, -1.0, -1.0), (1.0, -1.0, 1.0), (1.0, -0.8592, -0.9377), (1.0, -0.7813, -0.9377), (1.0, -0.1921, -0.9377), (1.0, -1.0, 0.2522), (1.0, 0.9377, 0.6237), (1.0, 0.9377, -0.1427), (1.0, -0.9377, 0.6073), (1.0, -0.9377, 0.2553), (1.0, -0.9377, 0.2348), (-1.0, -1.0, 0.5945), (-1.0, 1.0, 0.5945), (1.0, -0.9377, 0.5321), (1.0, 0.9377, 0.5321), (1.0, 1.0, 0.5945), (1.0, -1.0, 0.5945), (-1.0, -1.0, 0.2182), (-1.0, 1.0, 0.2182), (1.0, -0.9377, 0.1558), (1.0, 0.9377, 0.1558), (1.0, 1.0, 0.2182), (1.0, -1.0, 0.2182), (-1.0, -1.0, -0.2099), (-1.0, 1.0, -0.2099), (1.0, -0.9377, -0.2723), (1.0, 0.9377, -0.2723), (1.0, 1.0, -0.2099), (1.0, -1.0, -0.2099), (-1.0, 1.0, -1.0), (-1.0, -1.0, -1.0), (-1.0, -1.0, 1.0), (-1.0, 1.0, 1.0), (0.7672, 1.0, -0.9789), (0.7672, -1.0, -0.9789), (0.7672, -1.0, -0.2371), (0.7672, 1.0, -0.2371), (0.7672, 0.0, -0.9789), (0.7672, -1.0, -0.608), (0.7672, 0.0, -0.2371), (0.7672, 1.0, -0.608), (0.7672, 0.0, -0.608)], [], [(1, 3, 42, 41), (2, 3, 8, 9), (10, 15, 11, 1, 0), (2, 9, 10, 0), (8, 3, 1, 11), (7, 16, 17, 6, 9, 8), (6, 14, 13, 10, 9), (5, 7, 8, 11), (4, 20, 15, 10), (23, 24, 25, 26), (25, 22, 21, 26), (15, 20, 19), (19, 18, 5, 11, 15), (10, 12, 4), (12, 10, 13), (29, 30, 31, 32), (31, 28, 27, 32), (35, 36, 37, 38), (37, 34, 33, 38), (40, 41, 42, 39), (2, 0, 40, 39), (3, 2, 39, 42), (0, 1, 41, 40), (51, 49, 46, 50), (47, 51, 50, 43), (44, 48, 51, 47), (48, 45, 49, 51)])
_uv = me_cube.uv_layers.new(name='UVMap')
_uv.uv.foreach_set('vector', [0.875, 0.75, 0.875, 0.5, 0.875, 0.5, 0.875, 0.75, 0.375, 0.25, 0.625, 0.25, 0.625, 0.5, 0.375, 0.5, 0.375, 0.75, 0.5315, 0.75, 0.625, 0.75, 0.625, 1.0, 0.375, 1.0, 0.125, 0.5, 0.375, 0.5, 0.375, 0.75, 0.125, 0.75, 0.625, 0.5, 0.875, 0.5, 0.875, 0.75, 0.625, 0.75, 0.6172, 0.5078, 0.578, 0.5078, 0.4822, 0.5078, 0.3828, 0.5078, 0.375, 0.5, 0.625, 0.5, 0.3828, 0.5078, 0.3828, 0.649, 0.3828, 0.7227, 0.375, 0.75, 0.375, 0.5, 0.6172, 0.7422, 0.6172, 0.5078, 0.625, 0.5, 0.625, 0.75, 0.3828, 0.7422, 0.5294, 0.7422, 0.5315, 0.75, 0.375, 0.75, 0.6172, 0.7422, 0.6172, 0.5078, 0.625, 0.5, 0.625, 0.75, 0.625, 0.5, 0.875, 0.5, 0.875, 0.75, 0.625, 0.75, 0.5315, 0.75, 0.5294, 0.7422, 0.5319, 0.7422, 0.5319, 0.7422, 0.5759, 0.7422, 0.6172, 0.7422, 0.625, 0.75, 0.5315, 0.75, 0.375, 0.75, 0.3828, 0.7324, 0.3828, 0.7422, 0.3828, 0.7324, 0.375, 0.75, 0.3828, 0.7227, 0.6172, 0.7422, 0.6172, 0.5078, 0.625, 0.5, 0.625, 0.75, 0.625, 0.5, 0.875, 0.5, 0.875, 0.75, 0.625, 0.75, 0.6172, 0.7422, 0.6172, 0.5078, 0.625, 0.5, 0.625, 0.75, 0.625, 0.5, 0.875, 0.5, 0.875, 0.75, 0.625, 0.75, 0.375, 0.0, 0.625, 0.0, 0.625, 0.25, 0.375, 0.25, 0.125, 0.5, 0.125, 0.75, 0.125, 0.75, 0.125, 0.5, 0.625, 0.25, 0.375, 0.25, 0.375, 0.25, 0.625, 0.25, 0.375, 1.0, 0.625, 1.0, 0.625, 1.0, 0.375, 1.0, 0.5, 0.125, 0.625, 0.125, 0.625, 0.25, 0.5, 0.25, 0.375, 0.125, 0.5, 0.125, 0.5, 0.25, 0.375, 0.25, 0.375, 0.0, 0.5, 0.0, 0.5, 0.125, 0.375, 0.125, 0.5, 0.0, 0.625, 0.0, 0.625, 0.125, 0.5, 0.125])
me_cube.materials.append(mat_material_012)
me_cube.update()

# ---- curves / text
txt_text_001 = bpy.data.curves.new('Text.001', 'FONT')
txt_text_001.dimensions = '2D'
txt_text_001.body = 'PANASONIH'
txt_text_001.offset = 0.01
txt_text_001.extrude = 0.1
txt_text_001.size = 1.2
txt_text_001.space_character = 3.1

# ---- objects
ob_light = bpy.data.objects.new('Light', light_light)
ob_camera = bpy.data.objects.new('Camera', cam_camera)
ob_manusia = bpy.data.objects.new('Manusia', me_cube_011)
ob_ruang = bpy.data.objects.new('Ruang', me_cube_004)
ob_lukisan = bpy.data.objects.new('Lukisan', me_cube_013)
ob_lemari = bpy.data.objects.new('Lemari', me_cube_014)
ob_meja = bpy.data.objects.new('Meja', me_cube_017)
ob_tv = bpy.data.objects.new('TV', me_cube_003)
ob_text = bpy.data.objects.new('Text', txt_text_001)
ob_lampu = bpy.data.objects.new('Lampu', me_cylinder)
ob_sofa_001 = bpy.data.objects.new('Sofa.001', me_cube_005)
ob_rak_buku = bpy.data.objects.new('Rak Buku', me_cube)

# ---- transforms, parenting, visibility, modifiers, constraints
ob_light.location = (-0.2436, 0.4559, 2.234)
ob_light.rotation_euler = (0.6503, 0.05522, 1.866)
ob_light.scale = (0.1594, 0.1594, 0.1594)
ob_light.lock_rotations_4d = False
ob_light.empty_display_type = 'ARROWS'
ob_light.color = (0.0, 0.0, 0.0, 0.0)
ob_light.lineart.crease_threshold = 0.0
ob_camera.location = (6.856, -6.402, 3.758)
ob_camera.rotation_euler = (1.261, -8.875e-06, -5.451)
ob_camera.lock_rotations_4d = False
ob_camera.empty_display_type = 'ARROWS'
ob_camera.color = (0.0, 0.0, 0.0, 0.0)
ob_camera.display_type = 'WIRE'
ob_camera.lineart.crease_threshold = 0.0
ob_manusia.location = (-1.114, 0.4317, 0.1125)
ob_manusia.rotation_euler = (-0.2421, -0.6188, -3.882)
ob_manusia.scale = (0.05298, 0.05298, 0.1781)
_m = ob_manusia.modifiers.new('Subdivision', 'SUBSURF')
ob_ruang.location = (0.0, 0.0, 0.0)
ob_ruang.scale = (2.128, 3.317, 1.222)
_m = ob_ruang.modifiers.new('Solidify', 'SOLIDIFY')
_m.thickness = 0.05
_m.offset = 1.0
ob_lukisan.location = (0.0, 3.304, 1.264)
ob_lukisan.rotation_euler = (0.0, -0.0, 7.851)
ob_lukisan.scale = (0.01733, 0.5457, 0.5457)
ob_lemari.location = (1.396, 0.6077, 0.2183)
ob_lemari.scale = (0.2947, 0.7487, 0.235)
ob_meja.location = (-0.2779, 0.4625, 0.3175)
ob_meja.scale = (0.5738, 0.5738, 0.01578)
ob_tv.location = (1.511, 0.6633, 0.7613)
ob_tv.scale = (0.03167, 0.6083, 0.3085)
ob_text.location = (1.475, 0.7653, 1.044)
ob_text.rotation_euler = (1.571, -0.0, -1.571)
ob_text.scale = (0.012, 0.012, 0.012)
ob_lampu.location = (-0.2437, 0.4547, 0.4915)
ob_lampu.scale = (0.828, 0.828, 0.828)
ob_sofa_001.location = (-1.128, 1.572, 0.4033)
ob_sofa_001.rotation_euler = (0.0, -0.0, -0.01872)
ob_sofa_001.scale = (0.9951, 0.4105, 0.4105)
ob_rak_buku.location = (-1.863, 2.664, 0.809)
ob_rak_buku.scale = (0.2644, 0.5989, 0.7924)

# ---- collection membership
col_collection.objects.link(ob_light)
col_collection.objects.link(ob_camera)
col_collection.objects.link(ob_manusia)
col_collection_2.objects.link(ob_ruang)
col_collection_2.objects.link(ob_lukisan)
col_collection_2.objects.link(ob_lemari)
col_collection_2.objects.link(ob_meja)
col_collection_2.objects.link(ob_tv)
col_collection_2.objects.link(ob_text)
col_collection_2.objects.link(ob_lampu)
col_collection_2.objects.link(ob_sofa_001)
col_collection_2.objects.link(ob_rak_buku)

# ---- scene / render settings (as saved in the file)
scene.camera = ob_camera
scene.frame_start = 1; scene.frame_end = 250; scene.frame_set(1)
scene.render.engine = 'BLENDER_EEVEE_NEXT'
scene.cycles.sampling_pattern = 'TABULATED_SOBOL'
bpy.context.view_layer.update()
